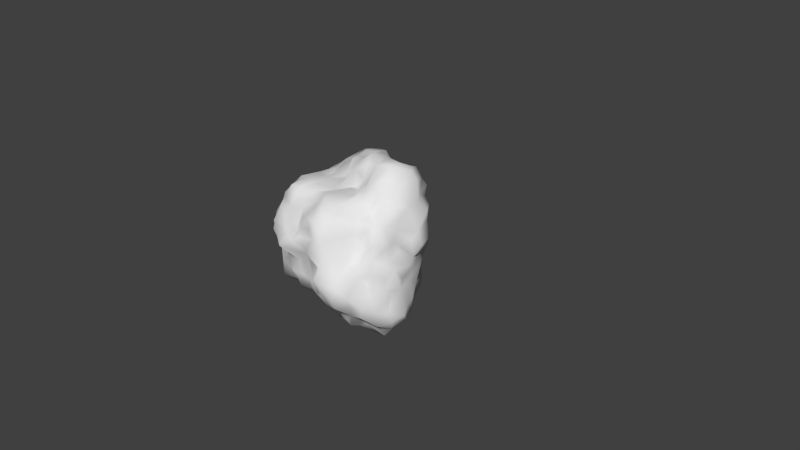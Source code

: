 # Source: Asteroid_3.blend  (saved by Blender 2.78.0; exported with 4.5.12 LTS)
import bpy
from mathutils import Matrix  # noqa: F401  (used for matrix-valued properties, if any)

bpy.ops.wm.read_factory_settings(use_empty=True)
scene = bpy.context.scene
scene.name = 'Scene'

# ---- collections
col_collection_1 = bpy.data.collections.new('Collection 1'); scene.collection.children.link(col_collection_1)

# ---- materials (node trees are filled in below, after node groups)
mat_material_001 = bpy.data.materials.new('Material.001')
mat_material_001.alpha_threshold = 0.0
mat_material_001.roughness = 0.5

# ---- material node trees
mat_material_001.use_nodes = True; mat_material_001.node_tree.nodes.clear()
_N = mat_material_001.node_tree.nodes; _L = mat_material_001.node_tree.links
n0 = _N.new('ShaderNodeOutputMaterial'); n0.name = 'Material Output'; n0.location = (300, 300)
n1 = _N.new('ShaderNodeBsdfDiffuse'); n1.name = 'Diffuse BSDF'; n1.location = (10, 300)
_L.new(n1.outputs[0], n0.inputs[0])
n0.is_active_output = True

# ---- world
world_world = bpy.data.worlds.new('World'); scene.world = world_world
world_world.color = (0.05088, 0.05088, 0.05088)
world_world.use_sun_shadow = False
world_world.sun_shadow_jitter_overblur = 0.0
world_world.cycles.sampling_method = 'MANUAL'

# ---- cameras
cam_camera = bpy.data.cameras.new('Camera')
cam_camera.clip_end = 100.0
cam_camera.lens = 35.0
cam_camera.sensor_width = 32.0
cam_camera.sensor_height = 18.0
cam_camera.ortho_scale = 7.314
cam_camera.dof.focus_distance = 0.0

# ---- meshes
me_cube_001 = bpy.data.meshes.new('Cube.001')
me_cube_001.from_pydata([(-1.158, -0.01367, 0.05772), (-1.065, -0.3351, -0.06527), (-0.7603, -0.6137, -0.08268), (-1.124, 0.01154, 0.3364), (-0.9617, 0.1152, 0.5528), (-0.8559, 0.1014, -0.2004), (-0.8504, -0.5083, -0.119), (-0.9347, 0.1521, -0.02475), (-1.046, -0.09838, -0.1365), (-0.943, -0.2254, -0.2047), (-0.883, -0.2795, -0.1996), (-0.9068, -0.3755, -0.1928), (-0.8451, -0.498, -0.2928), (-0.7238, -0.6539, -0.306), (-0.96, -0.1492, -0.3039), (-0.8755, -0.2719, -0.2916), (-0.7381, -0.5408, -0.3661), (-0.743, -0.2824, -0.4034), (-0.779, -0.4536, -0.4135), (-0.8384, -0.1258, -0.4207), (-0.8129, -0.005694, -0.3921), (-0.7125, 0.01759, -0.4681), (-0.6057, -0.3979, -0.4597), (-0.5498, -0.2317, -0.4551), (-0.4829, -0.1849, -0.5244), (-1.144, 0.05644, 0.1484), (-0.9771, -0.02068, 0.5418), (-1.084, -0.1742, 0.4574), (-1.195, -0.1623, 0.3029), (-1.143, -0.2955, 0.2647), (-1.126, -0.2792, 0.4145), (-0.9808, -0.2244, 0.653), (-1.191, -0.2226, 0.07837), (-1.012, -0.3678, 0.5434), (-0.8548, -0.3637, 0.6014), (-1.063, -0.4678, 0.3156), (-1.019, -0.5473, 0.08626), (-1.125, -0.431, 0.1588), (-0.9292, -0.4562, 0.5095), (-0.9565, -0.5992, 0.1779), (-0.853, -0.5739, 0.3237), (-0.8022, -0.5341, 0.5071), (-0.7768, -0.6292, 0.05715), (-1.063, 0.2619, 0.1355), (-1.0, 0.4224, 0.1997), (-1.023, 0.549, 0.2776), (-1.102, 0.182, 0.2621), (-0.9809, 0.6939, 0.339), (-1.108, 0.3502, 0.334), (-1.018, 0.4666, 0.3482), (-1.02, 0.4007, 0.4348), (-0.9386, 0.4572, 0.4605), (-1.066, 0.2345, 0.4038), (-0.9178, 0.5787, 0.4494), (-1.1, 0.1312, 0.4151), (-1.028, 0.1914, 0.5136), (-0.8689, 0.5005, 0.5882), (-0.8729, 0.3896, 0.5345), (-0.9526, 0.2551, 0.6386), (-0.9279, 0.3193, 0.5221), (-0.9512, 0.1712, 0.6159), (-0.846, 0.1687, 0.7334), (-0.8625, 0.06799, 0.6239), (-0.8109, 0.4366, 0.6633), (-0.8168, 0.08258, -0.3486), (-0.6304, 0.1547, -0.4001), (-0.7488, 0.22, -0.2199), (-0.7525, 0.2103, -0.1172), (-0.8222, 0.1979, -0.08141), (-0.701, 0.2412, -0.2721), (-0.6917, 0.2622, -0.3402), (-0.8506, 0.333, 0.001677), (-0.8693, 0.2582, -0.0398), (-0.7403, 0.3222, -0.2011), (-0.8795, 0.4277, -0.0615), (-0.6272, 0.3595, -0.3486), (-0.9259, 0.4291, 0.0655), (-0.742, 0.346, -0.1288), (-0.6911, 0.3908, -0.2509), (-0.7612, 0.4551, -0.1403), (-0.8693, 0.5359, -0.07409), (-0.6395, 0.4249, -0.2518), (-0.4261, 0.6278, 0.2628), (-0.5289, 0.7934, 0.09134), (-0.275, 0.3867, 0.2473), (-0.1159, 0.3356, 0.2249), (0.1633, 0.3677, 0.2141), (-0.1465, 0.3812, -0.17), (-0.1822, 0.5342, -0.251), (-0.003919, 0.6043, -0.3081), (-0.1407, 0.5504, -0.3787), (-0.4338, 0.7945, 0.08035), (-0.7822, 0.637, -0.06564), (-0.7192, 0.8245, 0.04936), (-0.3206, 0.4624, -0.04026), (-0.4178, 0.7322, -0.07146), (-0.5251, 0.7124, -0.02571), (-0.5725, 0.6016, -0.1318), (-0.6926, 0.5204, -0.1382), (-0.2796, 0.4086, -0.1212), (-0.3086, 0.5815, -0.2021), (-0.5665, 0.5545, -0.2161), (-0.4332, 0.5714, -0.2186), (-0.5394, 0.4778, -0.2869), (-0.6508, 0.4944, -0.1984), (-0.4806, 0.5461, -0.2985), (-0.6014, 0.4403, -0.3263), (-0.2513, 0.5759, -0.3991), (-0.3912, 0.5459, -0.3698), (-0.5203, 0.4802, -0.4031), (-0.3588, 0.6718, 0.7707), (-0.2446, 0.5958, 0.515), (-0.4874, 0.6731, 0.5424), (-0.3583, 0.637, 0.8933), (-0.4109, 0.7124, 0.4339), (-0.4911, 0.8225, 0.2646), (-0.5948, 0.686, 0.6185), (-0.4629, 0.6148, 0.7388), (-0.5102, 0.7633, 0.3457), (-0.5744, 0.7416, 0.3964), (-0.5992, 0.5964, 0.7087), (-0.734, 0.6681, 0.5767), (-0.7394, 0.8225, 0.3573), (-0.6749, 0.7449, 0.4816), (-0.5949, 0.7984, 0.2288), (-0.7929, 0.8366, 0.1452), (-0.8806, 0.7777, 0.3139), (-0.849, 0.7669, 0.436), (-0.9291, 0.6226, 0.03463), (-0.957, 0.5775, 0.1421), (-0.8474, 0.5556, 0.5313), (-0.07782, 0.3158, 0.3017), (-0.1786, 0.3467, 0.3281), (0.1274, 0.297, 0.4205), (0.2937, 0.2473, 0.372), (-0.3044, 0.4388, 0.3912), (-0.1851, 0.3636, 0.4669), (0.04491, 0.3473, 0.426), (0.3408, 0.5199, 0.6161), (0.1321, 0.5758, 0.6148), (0.03311, 0.5917, 0.7057), (-0.2829, 0.6425, 0.6598), (-0.1104, 0.5562, 0.7337), (0.1932, 0.5537, 0.7415), (-0.1699, 0.5942, 0.7996), (0.2752, 0.468, 0.8366), (0.1327, 0.506, 0.8225), (-0.09339, 0.52, 0.873), (-0.01665, 0.4664, 0.947), (0.1078, 0.4244, 0.9107), (-0.1144, 0.4216, 0.9553), (0.3399, 0.407, 1.043), (-0.2065, 0.5286, 0.9214), (-0.1706, 0.3136, 0.1471), (-0.2552, 0.444, 0.02789), (-0.1394, 0.3681, -0.01539), (-0.04409, 0.3872, -0.05837), (0.0542, 0.5895, -0.3638), (-0.0203, 0.3702, 0.0511), (0.08952, 0.4259, -0.09342), (0.0401, 0.3526, 0.1737), (0.08534, 0.4635, -0.2065), (0.1793, 0.4286, -0.3984), (0.163, 0.3931, 0.05912), (0.2119, 0.2645, -0.05696), (0.1487, 0.4196, -0.29), (0.1433, 0.3246, 0.2855), (0.2919, 0.2212, -0.02945), (0.273, 0.2544, 0.2781), (0.2867, 0.2969, 0.09834), (0.2549, 0.1779, -0.1714), (0.5777, 0.2447, 0.2169), (0.6781, -0.1755, 0.7598), (0.795, -0.08987, -0.1799), (0.5614, -0.02103, -0.6138), (0.6864, 0.1747, 0.2197), (0.3509, 0.1188, 0.2448), (0.7259, 0.05283, 0.2751), (0.4421, 0.1045, 0.0454), (0.7287, -0.02838, 0.1406), (0.3092, 0.164, 0.1068), (0.7325, -0.09302, 0.01229), (0.7236, 0.0859, 0.1148), (0.6322, 0.1867, 0.01851), (0.723, 0.02795, -0.07256), (0.4655, 0.2388, -0.1212), (0.6608, 0.1765, -0.09174), (0.3488, 0.1473, -0.1197), (0.6644, 0.07566, -0.1776), (0.6517, 0.06491, -0.3115), (0.6297, 0.1911, -0.2052), (0.3996, 0.2206, -0.2495), (0.5043, 0.1827, -0.338), (0.5913, 0.1063, -0.4505), (0.7783, -0.07244, 0.2955), (0.5488, -0.06445, 0.9914), (0.5959, -0.1406, 0.8415), (0.7693, -0.09414, 0.4904), (0.8116, 0.02752, 0.4163), (0.6748, -0.05266, 0.8104), (0.7702, 0.0009909, 0.561), (0.7038, -0.0131, 0.6776), (0.7758, 0.1019, 0.3665), (0.6301, 0.1463, 0.7992), (0.6042, 0.1442, 1.032), (0.6969, 0.2082, 0.714), (0.6941, 0.2083, 0.5985), (0.7259, 0.2213, 0.4081), (0.5588, 0.2364, 0.8476), (0.6104, 0.2997, 0.3837), (0.5712, 0.3187, 0.5642), (0.6142, 0.3215, 0.7311), (0.4376, 0.3401, 0.4176), (0.4365, 0.3739, 0.954), (0.5236, 0.3423, 0.7785), (0.4862, 0.4047, 0.8771), (0.4812, 0.4332, 0.6272), (0.7985, -0.1652, 0.2339), (0.7631, -0.4445, 0.1689), (0.6364, -0.5564, 0.214), (0.6907, -0.2042, 0.3736), (0.6996, -0.3285, 0.3294), (0.6863, -0.4404, 0.3044), (0.6213, -0.5112, 0.3532), (0.6912, -0.2143, 0.4684), (0.7194, -0.3253, 0.5128), (0.6722, -0.4123, 0.4252), (0.637, -0.3383, 0.6624), (0.579, -0.5017, 0.4755), (0.6677, -0.2092, 0.6056), (0.6643, -0.4674, 0.5428), (0.5932, -0.4214, 0.7005), (0.5043, -0.4781, 0.6342), (0.5867, -0.2479, 0.8237), (0.4618, -0.4529, 0.7323), (0.4537, -0.5067, 0.5597), (0.7624, -0.2133, 0.08645), (0.8084, -0.173, -0.216), (0.832, -0.2309, -0.3674), (0.6603, -0.1762, -0.539), (0.7787, -0.2459, -0.01961), (0.8714, -0.284, -0.2829), (0.7399, -0.06686, -0.3771), (0.7763, -0.3331, 0.2376), (0.7593, -0.3604, -0.004122), (0.7333, -0.3441, -0.4882), (0.7431, -0.4418, 0.06239), (0.7956, -0.4428, -0.06979), (0.8242, -0.4153, -0.3343), (0.8086, -0.4525, -0.2185), (0.687, -0.5017, -0.4171), (0.6642, -0.5908, -0.01039), (0.7177, -0.5566, -0.2126), (0.5869, -0.5624, 0.09972), (0.6131, -0.6629, -0.2808), (0.4912, -0.5403, -0.3829), (0.631, -0.677, -0.1557), (0.473, -0.8617, 0.07953), (0.5396, -0.7914, -0.0217), (0.5451, -0.6396, 0.1678), (-0.04876, -0.776, 0.1267), (-0.1444, -0.8001, 0.5424), (-0.0983, -0.6903, 0.01111), (-0.2842, -0.711, 0.1152), (-0.5219, -0.686, 0.04763), (-0.5916, -0.6269, 0.06306), (-0.03596, -0.7335, -0.2338), (-0.09638, -0.664, -0.2703), (0.0228, -0.7657, -0.02328), (0.4083, -0.8891, -0.04431), (0.263, -0.8872, -0.08018), (0.3902, -0.8249, -0.1965), (0.5288, -0.7308, -0.1491), (0.09652, -0.7571, -0.2109), (0.1666, -0.7458, -0.289), (0.2547, -0.7916, -0.2334), (-0.0004341, -0.6457, -0.3356), (0.3749, -0.662, -0.3282), (0.07861, -0.6294, -0.3751), (0.2337, -0.6429, -0.3515), (0.4567, -0.6552, -0.3241), (0.04887, -0.6103, -0.4439), (0.1687, -0.5621, -0.504), (0.343, -0.6325, -0.4328), (0.3594, -0.5885, -0.513), (0.05654, -0.7557, 0.251), (0.1972, -0.9426, 0.1093), (0.03428, -0.8416, 0.6084), (-0.02489, -0.7783, 0.4475), (0.08672, -0.9266, 0.3743), (0.08151, -0.8238, 0.703), (0.2327, -0.882, 0.2349), (0.1293, -0.8625, 0.5334), (0.3015, -0.8037, 0.3062), (0.2292, -0.8379, 0.5239), (0.4315, -0.7892, 0.2078), (0.4551, -0.6227, 0.307), (0.4092, -0.6097, 0.4025), (0.5363, -0.6106, 0.2841), (0.4864, -0.5081, 0.4503), (0.4053, -0.5239, 0.5761), (-0.3526, -0.6947, 0.03566), (-0.1553, -0.7511, 0.2191), (-0.4141, -0.9109, 0.2738), (-0.5455, -0.8401, 0.3159), (-0.2736, -0.8603, 0.3746), (-0.7128, -0.6211, 0.1818), (-0.08062, -0.8163, 0.3696), (-0.1689, -0.8347, 0.4457), (-0.2896, -0.7629, 0.4234), (-0.3911, -0.8044, 0.3911), (-0.4923, -0.755, 0.391), (-0.6934, -0.7677, 0.4304), (-0.5501, -0.7219, 0.5117), (-0.4408, -0.7319, 0.5078), (-0.6526, -0.6886, 0.6007), (-0.3408, -0.6963, 0.5191), (-0.2323, -0.7271, 0.5957), (-0.4961, -0.6731, 0.6481), (-0.2606, -0.6826, 0.7038), (0.08353, -0.764, -0.1054), (0.002217, -0.5092, -0.4856), (-0.1181, -0.7338, -0.1051), (-0.1197, -0.6022, -0.3849), (-0.1927, -0.6979, -0.124), (-0.2864, -0.7101, -0.1077), (-0.2255, -0.5198, -0.4666), (-0.2308, -0.6701, -0.2378), (-0.2256, -0.6043, -0.3002), (-0.4261, -0.7469, -0.09987), (-0.3978, -0.7001, -0.1974), (-0.5008, -0.6367, -0.2629), (-0.3228, -0.5506, -0.4035), (-0.5243, -0.6913, -0.1204), (-0.4276, -0.6307, -0.3552), (-0.7166, -0.665, -0.1037), (-0.5104, -0.5262, -0.386), (-0.06057, 0.08184, -0.7018), (-0.08934, 0.388, -0.5878), (-0.1868, 0.4228, -0.461), (0.184, -0.08358, -0.6796), (-0.006189, -0.08969, -0.7163), (-0.1765, 0.04942, -0.68), (-0.1893, 0.166, -0.6915), (-0.1534, 0.3149, -0.7082), (-0.2787, 0.3817, -0.6088), (-0.3126, 0.442, -0.53), (-0.349, 0.4804, -0.4549), (-0.2424, 0.2819, -0.6624), (-0.4179, 0.2949, -0.6912), (-0.3868, 0.1614, -0.7054), (-0.4603, 0.3687, -0.5334), (-0.2536, -0.01881, -0.6675), (-0.4678, 0.4678, -0.4815), (-0.4414, -0.01524, -0.6551), (-0.5495, 0.09927, -0.5932), (-0.4401, 0.06809, -0.6422), (-0.5717, 0.1942, -0.5078), (-0.5333, 0.3134, -0.5113), (-0.5661, 0.4127, -0.4708), (-0.5938, 0.251, -0.4006), (-0.6127, 0.0572, -0.5111), (0.4709, 0.1339, -0.6076), (0.07566, 0.1326, -0.624), (0.2102, 0.05508, -0.6806), (0.3357, 0.1341, -0.7023), (0.555, 0.1332, -0.527), (0.2729, 0.255, -0.5276), (-0.0247, 0.1806, -0.6145), (0.118, 0.2241, -0.6082), (0.01831, 0.349, -0.6027), (0.4101, 0.2808, -0.4502), (0.1987, 0.3039, -0.4631), (0.3145, 0.3097, -0.4104), (-0.02177, 0.3939, -0.4456), (0.3632, 0.306, -0.2411), (0.08908, 0.3547, -0.4787), (0.2003, 0.2345, -0.3367), (-0.006172, -0.3518, -0.6166), (0.05226, -0.4859, -0.5982), (0.1186, -0.02597, -0.7252), (0.1275, -0.2216, -0.6844), (0.155, -0.3883, -0.5924), (0.2031, -0.3684, -0.5913), (0.3181, -0.1894, -0.6823), (0.2806, -0.1353, -0.6631), (0.3005, -0.2886, -0.7005), (0.251, -0.4713, -0.5811), (0.3716, 0.0199, -0.715), (0.349, -0.3685, -0.6259), (0.4398, -0.3012, -0.6972), (0.4587, -0.07055, -0.6799), (0.4069, -0.5011, -0.5328), (0.5545, -0.307, -0.6784), (0.4831, -0.4672, -0.49), (0.6452, -0.3666, -0.6068), (-0.63, -0.06096, -0.502), (-0.1054, -0.09712, -0.6948), (-0.2056, -0.1331, -0.6825), (0.02146, -0.1841, -0.6654), (-0.01514, -0.2398, -0.6477), (-0.383, -0.09759, -0.6628), (-0.5537, -0.1354, -0.458), (-0.1499, -0.2093, -0.5958), (-0.2873, -0.2262, -0.5332), (-0.4123, -0.2373, -0.5494), (-0.1171, -0.2823, -0.5413), (-0.21, -0.3389, -0.5203), (-0.3327, -0.452, -0.4942), (-0.1499, -0.3818, -0.5124), (-0.4224, -0.3256, -0.4675), (-0.4109, -0.4088, -0.4717), (-0.09758, -0.4885, -0.5261), (-0.1807, -0.03113, 0.9785), (-0.5026, 0.07515, 0.8638), (-0.6012, 0.01342, 0.7867), (-0.8015, 0.06229, 0.7285), (0.02414, -0.0729, 0.9342), (0.4055, -0.251, 0.988), (0.4958, -0.2409, 0.8662), (-0.2067, 0.1943, 1.011), (-0.2811, 0.3396, 1.032), (-0.2382, 0.1001, 1.023), (-0.1328, 0.322, 1.028), (-0.009999, -0.00703, 1.059), (-0.04365, 0.08168, 1.158), (-0.01934, 0.2261, 1.16), (0.1087, 0.03212, 1.105), (0.007808, 0.3358, 1.009), (0.07089, 0.2155, 1.137), (0.1713, 0.06344, 1.15), (0.2396, 0.4341, 0.9391), (0.1762, 0.2617, 1.058), (0.213, 0.154, 1.161), (0.3832, -0.03942, 1.19), (0.4187, 0.2725, 1.103), (0.3825, 0.1084, 1.183), (0.4398, -0.1395, 1.081), (0.5079, 0.1496, 1.116), (0.5065, -0.01539, 1.054), (-0.3594, 0.1066, 1.016), (-0.4464, 0.1534, 0.9661), (-0.6858, 0.164, 0.7821), (-0.5462, 0.2594, 0.9124), (-0.6811, 0.2771, 0.8691), (-0.7859, 0.2979, 0.7972), (-0.4091, 0.2183, 1.005), (-0.8035, 0.3588, 0.6331), (-0.4402, 0.3677, 1.017), (-0.6645, 0.3881, 0.898), (-0.605, 0.4959, 0.9538), (-0.3445, 0.4483, 1.001), (-0.7467, 0.4598, 0.798), (-0.5337, 0.5845, 0.9655), (-0.6953, 0.521, 0.6936), (-0.3539, 0.592, 0.9745), (-0.1905, -0.2912, 0.8137), (-0.196, -0.5939, 0.7604), (-0.3174, -0.4839, 0.8129), (-0.2556, -0.08943, 0.8596), (-0.4396, -0.1796, 0.8323), (-0.3889, -0.4287, 0.8677), (-0.325, -0.6004, 0.7503), (-0.3471, -0.02708, 0.8509), (-0.4791, -0.6356, 0.7332), (-0.4947, -0.1017, 0.8316), (-0.4876, -0.559, 0.8142), (-0.557, -0.3154, 0.8416), (-0.6054, -0.5661, 0.8227), (-0.6314, -0.09656, 0.7713), (-0.6504, 0.0888, 0.8259), (-0.7664, -0.0404, 0.7739), (-0.7392, -0.3504, 0.778), (-0.7097, -0.5864, 0.6741), (-0.8727, -0.04958, 0.6912), (-0.7944, -0.2875, 0.787), (-0.06326, -0.1096, 0.8294), (0.1575, -0.1342, 0.9662), (0.1128, -0.2334, 0.8843), (0.4287, -0.3152, 0.766), (0.239, -0.2388, 0.946), (-0.02981, -0.2243, 0.8659), (0.3627, -0.3272, 0.8223), (-0.1416, -0.4296, 0.8459), (0.1242, -0.2903, 0.8499), (0.0003459, -0.5949, 0.8978), (0.1887, -0.5663, 0.8226), (0.3965, -0.4756, 0.7438), (0.08596, -0.6982, 0.8208), (-0.08038, -0.638, 0.7819), (0.2409, -0.6247, 0.7676), (0.2551, -0.7744, 0.7044), (-0.05676, -0.7983, 0.6934)], [], [(0, 7, 8), (8, 9, 1), (9, 10, 1), (11, 6, 1), (12, 2, 6), (13, 335, 2), (15, 11, 10), (16, 13, 12), (15, 17, 12), (19, 15, 14), (21, 20, 64), (402, 17, 19), (22, 16, 18), (22, 336, 16), (21, 396, 19), (17, 23, 22), (24, 22, 23), (4, 26, 62), (0, 32, 25), (3, 27, 26), (32, 28, 25), (28, 27, 3), (1, 32, 8), (27, 31, 26), (31, 474, 26), (28, 30, 27), (29, 30, 28), (30, 33, 27), (33, 31, 27), (32, 37, 29), (38, 34, 33), (40, 38, 35), (36, 39, 35), (6, 42, 36), (40, 312, 41), (42, 306, 39), (72, 43, 71), (0, 25, 43), (43, 48, 44), (46, 48, 43), (48, 49, 44), (44, 49, 45), (52, 48, 46), (49, 53, 47), (52, 59, 50), (26, 55, 54), (59, 51, 50), (51, 130, 53), (4, 55, 26), (56, 130, 51), (4, 60, 55), (55, 58, 59), (59, 58, 447), (59, 447, 57), (447, 63, 57), (57, 63, 56), (7, 68, 5), (21, 65, 361), (7, 72, 68), (65, 70, 360), (66, 73, 69), (71, 74, 72), (77, 73, 66), (69, 75, 70), (76, 74, 71), (74, 79, 77), (77, 78, 73), (76, 128, 74), (77, 79, 78), (78, 81, 106), (98, 78, 79), (83, 93, 124), (92, 128, 125), (93, 92, 125), (84, 94, 82), (82, 94, 91), (91, 95, 96), (94, 95, 91), (98, 92, 93), (99, 100, 94), (104, 98, 97), (87, 88, 100), (97, 101, 104), (102, 105, 101), (105, 103, 101), (101, 106, 104), (100, 107, 102), (107, 108, 102), (108, 109, 105), (108, 347, 109), (135, 82, 114), (112, 110, 141), (114, 112, 111), (110, 117, 113), (113, 453, 455), (82, 118, 114), (112, 116, 110), (116, 120, 117), (124, 118, 115), (83, 124, 115), (119, 123, 116), (121, 454, 120), (122, 127, 123), (125, 126, 122), (122, 126, 127), (121, 127, 130), (125, 128, 126), (126, 47, 127), (128, 129, 126), (127, 53, 130), (56, 63, 454), (160, 131, 86), (168, 134, 176), (82, 135, 84), (137, 166, 131), (135, 132, 84), (136, 132, 135), (135, 111, 136), (139, 138, 133), (140, 143, 139), (143, 138, 139), (216, 138, 214), (138, 215, 214), (141, 144, 111), (143, 146, 138), (110, 144, 141), (146, 140, 142), (140, 146, 143), (145, 215, 138), (113, 144, 110), (147, 146, 142), (146, 149, 145), (145, 213, 215), (148, 149, 146), (152, 147, 144), (451, 152, 455), (154, 99, 94), (87, 89, 88), (87, 99, 154), (84, 85, 153), (156, 87, 155), (85, 155, 153), (159, 161, 156), (157, 162, 374), (160, 158, 85), (161, 165, 157), (165, 162, 157), (163, 159, 158), (159, 164, 161), (163, 164, 159), (377, 162, 165), (169, 163, 86), (169, 167, 164), (168, 180, 169), (180, 167, 169), (167, 187, 170), (180, 187, 167), (217, 179, 194), (171, 212, 209), (175, 171, 207), (177, 179, 182), (178, 176, 171), (181, 184, 182), (178, 171, 183), (184, 186, 183), (187, 180, 178), (184, 188, 186), (185, 178, 186), (185, 187, 178), (192, 190, 189), (191, 375, 185), (191, 190, 192), (189, 193, 192), (242, 193, 189), (193, 366, 192), (194, 220, 217), (197, 224, 194), (199, 172, 229), (199, 196, 172), (199, 195, 196), (201, 199, 229), (197, 200, 229), (200, 201, 229), (202, 198, 194), (203, 199, 201), (208, 204, 203), (210, 206, 207), (435, 438, 204), (208, 203, 205), (209, 210, 207), (205, 211, 208), (210, 214, 211), (216, 214, 210), (212, 216, 210), (176, 134, 212), (243, 222, 218), (222, 223, 219), (194, 224, 220), (221, 226, 222), (224, 225, 220), (223, 228, 298), (229, 225, 224), (225, 230, 226), (226, 228, 223), (231, 228, 230), (172, 227, 229), (231, 232, 228), (232, 299, 228), (232, 235, 299), (233, 419, 227), (172, 233, 227), (231, 234, 232), (479, 234, 231), (232, 300, 235), (236, 181, 179), (240, 237, 181), (237, 173, 181), (242, 238, 239), (243, 236, 217), (238, 245, 239), (245, 395, 239), (248, 238, 241), (246, 244, 240), (248, 245, 238), (241, 249, 248), (246, 247, 244), (249, 250, 248), (394, 395, 245), (246, 251, 247), (252, 250, 249), (251, 252, 247), (253, 251, 246), (256, 252, 251), (256, 254, 252), (259, 251, 253), (268, 270, 286), (268, 320, 270), (272, 256, 258), (271, 280, 272), (272, 254, 256), (276, 278, 274), (274, 279, 275), (278, 279, 274), (278, 321, 281), (284, 392, 255), (287, 492, 261), (307, 289, 288), (287, 290, 492), (285, 289, 307), (291, 293, 289), (294, 292, 289), (257, 286, 269), (295, 293, 286), (294, 300, 491), (297, 294, 293), (296, 297, 295), (297, 300, 294), (259, 257, 258), (297, 299, 300), (302, 263, 262), (260, 302, 262), (303, 264, 301), (304, 265, 264), (303, 304, 264), (302, 305, 303), (308, 305, 307), (303, 310, 304), (304, 311, 312), (313, 312, 311), (309, 314, 310), (314, 311, 310), (314, 313, 311), (317, 319, 316), (315, 473, 41), (268, 262, 320), (323, 321, 278), (262, 322, 320), (322, 266, 320), (322, 324, 266), (267, 328, 323), (327, 267, 266), (263, 325, 324), (332, 326, 323), (328, 332, 323), (325, 330, 327), (327, 330, 328), (329, 330, 325), (328, 334, 332), (332, 408, 326), (264, 329, 301), (264, 335, 333), (334, 411, 332), (332, 411, 408), (333, 13, 331), (331, 13, 336), (335, 13, 333), (13, 16, 336), (42, 2, 335), (343, 368, 337), (344, 370, 368), (342, 337, 397), (343, 344, 368), (342, 343, 337), (345, 339, 338), (345, 346, 339), (349, 345, 348), (350, 348, 343), (351, 346, 345), (350, 343, 342), (352, 356, 350), (354, 356, 352), (351, 353, 346), (350, 357, 349), (358, 351, 349), (359, 109, 351), (359, 351, 358), (75, 359, 358), (380, 364, 340), (391, 362, 174), (340, 364, 388), (337, 363, 380), (380, 363, 364), (366, 193, 174), (364, 365, 388), (363, 365, 364), (368, 369, 363), (365, 367, 362), (371, 366, 362), (368, 370, 369), (376, 369, 370), (367, 373, 371), (338, 374, 370), (372, 162, 377), (341, 380, 399), (380, 381, 399), (382, 378, 399), (379, 382, 282), (340, 381, 380), (386, 382, 381), (387, 382, 383), (387, 282, 382), (389, 387, 383), (390, 389, 386), (392, 284, 387), (390, 393, 389), (393, 390, 391), (174, 393, 391), (393, 395, 394), (174, 239, 393), (356, 354, 355), (352, 401, 354), (341, 399, 397), (397, 403, 398), (400, 403, 397), (403, 407, 404), (406, 407, 403), (404, 410, 405), (378, 409, 406), (409, 407, 406), (407, 408, 404), (379, 412, 378), (409, 326, 407), (421, 152, 451), (421, 150, 152), (413, 417, 424), (420, 426, 423), (424, 425, 413), (422, 425, 420), (423, 428, 150), (417, 427, 424), (477, 427, 417), (427, 430, 429), (480, 427, 477), (429, 432, 428), (432, 431, 428), (433, 432, 429), (480, 434, 427), (433, 436, 432), (434, 438, 436), (435, 213, 151), (419, 195, 437), (195, 439, 437), (195, 438, 439), (422, 463, 413), (442, 416, 470), (443, 444, 414), (443, 414, 441), (445, 58, 61), (444, 445, 442), (445, 447, 58), (450, 443, 448), (452, 445, 444), (451, 448, 421), (454, 63, 452), (483, 458, 457), (413, 463, 459), (456, 458, 483), (459, 461, 456), (463, 460, 459), (461, 466, 458), (462, 318, 319), (467, 466, 460), (467, 468, 466), (469, 467, 465), (467, 472, 468), (475, 467, 469), (472, 473, 468), (415, 471, 469), (416, 474, 471), (31, 475, 474), (472, 34, 473), (476, 417, 413), (480, 418, 437), (418, 419, 437), (478, 417, 476), (481, 478, 476), (482, 479, 418), (483, 481, 456), (484, 478, 481), (480, 482, 418), (482, 487, 479), (489, 485, 483), (487, 234, 479), (457, 489, 483), (319, 489, 457), (300, 232, 487), (317, 492, 489), (6, 2, 42), (1, 6, 36), (1, 10, 11), (7, 5, 8), (14, 9, 8), (11, 12, 6), (12, 13, 2), (8, 5, 14), (9, 15, 10), (9, 14, 15), (11, 15, 12), (5, 20, 14), (12, 17, 18), (64, 20, 5), (14, 20, 19), (18, 16, 12), (19, 17, 15), (20, 21, 19), (22, 410, 336), (17, 402, 23), (361, 396, 21), (62, 26, 474), (3, 25, 28), (8, 32, 0), (32, 29, 28), (29, 35, 30), (33, 34, 31), (29, 37, 35), (30, 35, 38), (32, 1, 37), (30, 38, 33), (1, 36, 37), (37, 36, 35), (39, 40, 35), (36, 42, 39), (38, 40, 41), (41, 312, 315), (7, 43, 72), (43, 76, 71), (7, 0, 43), (76, 43, 44), (44, 45, 129), (43, 25, 46), (45, 47, 129), (3, 46, 25), (45, 49, 47), (46, 54, 52), (48, 50, 49), (50, 51, 49), (49, 51, 53), (48, 52, 50), (3, 26, 54), (54, 55, 52), (51, 59, 57), (55, 59, 52), (51, 57, 56), (55, 60, 58), (4, 62, 60), (60, 62, 61), (60, 61, 58), (68, 67, 5), (64, 5, 69), (5, 67, 66), (69, 65, 64), (5, 66, 69), (68, 72, 67), (65, 69, 70), (67, 77, 66), (360, 70, 75), (69, 73, 78), (360, 75, 358), (69, 78, 75), (44, 129, 76), (74, 80, 79), (74, 128, 80), (78, 106, 75), (80, 128, 92), (80, 92, 79), (92, 98, 79), (98, 104, 78), (78, 104, 81), (124, 93, 125), (91, 96, 83), (83, 96, 93), (154, 94, 84), (97, 98, 93), (95, 97, 96), (94, 100, 95), (100, 97, 95), (97, 100, 102), (97, 102, 101), (99, 87, 100), (101, 103, 106), (104, 106, 81), (88, 89, 90), (88, 90, 100), (90, 107, 100), (102, 108, 105), (103, 105, 109), (103, 109, 106), (107, 339, 347), (108, 107, 347), (106, 109, 359), (135, 114, 111), (141, 111, 112), (82, 115, 118), (110, 116, 117), (113, 117, 120), (114, 118, 119), (114, 119, 112), (113, 120, 453), (112, 119, 116), (453, 120, 450), (118, 124, 119), (116, 121, 120), (119, 124, 122), (116, 123, 121), (119, 122, 123), (123, 127, 121), (454, 130, 56), (47, 53, 127), (168, 166, 133), (126, 129, 47), (84, 132, 85), (86, 131, 166), (132, 131, 85), (166, 137, 133), (133, 134, 168), (134, 133, 138), (212, 134, 138), (136, 137, 131), (136, 139, 137), (111, 140, 136), (140, 139, 136), (111, 142, 140), (111, 144, 142), (145, 431, 213), (147, 148, 146), (149, 431, 145), (113, 152, 144), (147, 150, 148), (455, 152, 113), (152, 150, 147), (428, 149, 148), (89, 157, 90), (84, 153, 154), (154, 155, 87), (90, 157, 374), (154, 153, 155), (87, 156, 89), (158, 156, 155), (161, 157, 89), (85, 158, 155), (156, 161, 89), (158, 159, 156), (85, 131, 160), (160, 163, 158), (160, 86, 163), (161, 164, 165), (86, 166, 169), (169, 164, 163), (166, 168, 169), (377, 170, 375), (176, 180, 168), (177, 194, 179), (175, 207, 177), (171, 176, 212), (175, 177, 182), (176, 178, 180), (175, 182, 183), (175, 183, 171), (182, 184, 183), (181, 173, 184), (178, 183, 186), (185, 186, 190), (184, 173, 188), (186, 188, 190), (237, 242, 173), (173, 242, 189), (170, 187, 375), (190, 191, 185), (185, 375, 187), (174, 193, 242), (196, 195, 419), (197, 229, 224), (194, 198, 197), (198, 200, 197), (177, 202, 194), (200, 205, 201), (201, 205, 203), (203, 204, 199), (195, 204, 438), (198, 206, 200), (177, 207, 202), (206, 205, 200), (207, 198, 202), (207, 206, 198), (205, 206, 211), (207, 171, 209), (206, 210, 211), (211, 214, 208), (210, 209, 212), (204, 213, 435), (215, 208, 214), (208, 213, 204), (215, 213, 208), (217, 221, 243), (253, 219, 259), (217, 220, 221), (243, 221, 222), (218, 222, 219), (223, 222, 226), (219, 223, 298), (219, 298, 259), (221, 220, 225), (221, 225, 226), (228, 299, 298), (299, 296, 298), (225, 227, 230), (226, 230, 228), (227, 225, 229), (227, 231, 230), (172, 196, 233), (227, 419, 231), (231, 419, 479), (196, 419, 233), (242, 239, 174), (217, 236, 179), (237, 238, 242), (240, 241, 237), (241, 238, 237), (240, 244, 249), (240, 249, 241), (243, 240, 236), (246, 240, 243), (247, 249, 244), (243, 218, 246), (219, 246, 218), (248, 250, 245), (250, 394, 245), (219, 253, 246), (254, 255, 250), (269, 258, 257), (286, 270, 269), (259, 258, 251), (258, 256, 251), (269, 270, 271), (320, 273, 275), (273, 266, 274), (320, 266, 273), (270, 275, 271), (275, 273, 274), (272, 280, 254), (266, 267, 276), (275, 277, 271), (266, 276, 274), (271, 277, 280), (279, 278, 282), (275, 279, 277), (277, 279, 283), (254, 280, 255), (277, 283, 280), (278, 281, 282), (282, 283, 279), (283, 284, 280), (255, 280, 284), (281, 321, 282), (282, 284, 283), (260, 285, 302), (302, 285, 307), (268, 286, 260), (288, 287, 261), (260, 286, 285), (292, 288, 289), (286, 291, 285), (285, 291, 289), (288, 292, 287), (287, 292, 290), (286, 293, 291), (294, 289, 293), (257, 295, 286), (295, 297, 293), (257, 259, 295), (300, 487, 491), (259, 298, 295), (296, 299, 297), (299, 235, 300), (268, 260, 262), (42, 265, 306), (263, 303, 301), (263, 302, 303), (304, 306, 265), (304, 312, 306), (302, 307, 305), (304, 310, 311), (305, 310, 303), (305, 309, 310), (306, 312, 40), (307, 288, 308), (308, 261, 305), (261, 309, 305), (309, 316, 314), (312, 313, 315), (261, 317, 309), (316, 319, 314), (261, 492, 317), (278, 276, 323), (318, 313, 314), (319, 318, 314), (318, 315, 313), (267, 323, 276), (323, 412, 321), (262, 324, 322), (323, 326, 412), (266, 324, 327), (262, 263, 324), (324, 325, 327), (267, 327, 328), (263, 301, 325), (301, 329, 325), (329, 333, 330), (331, 330, 333), (329, 264, 333), (331, 336, 334), (264, 265, 335), (334, 336, 411), (336, 410, 411), (42, 335, 265), (338, 339, 374), (374, 339, 90), (344, 338, 370), (344, 345, 338), (344, 348, 345), (346, 347, 339), (352, 350, 342), (350, 349, 348), (346, 353, 347), (349, 351, 345), (350, 356, 355), (353, 109, 347), (351, 109, 353), (355, 357, 350), (357, 358, 349), (357, 360, 358), (355, 361, 357), (361, 65, 357), (75, 106, 359), (380, 341, 337), (391, 388, 362), (362, 366, 174), (388, 365, 362), (337, 368, 363), (363, 369, 365), (362, 367, 371), (366, 371, 192), (369, 376, 372), (369, 372, 367), (371, 191, 192), (370, 374, 376), (371, 375, 191), (371, 373, 375), (376, 162, 372), (377, 375, 373), (376, 374, 162), (400, 399, 378), (382, 379, 378), (399, 381, 382), (340, 386, 381), (340, 388, 385), (382, 386, 383), (385, 384, 340), (385, 391, 384), (387, 284, 282), (383, 386, 389), (388, 391, 385), (384, 390, 386), (389, 392, 387), (389, 393, 392), (393, 394, 392), (394, 255, 392), (352, 342, 398), (239, 395, 393), (337, 341, 397), (355, 354, 396), (355, 396, 361), (354, 401, 24), (397, 399, 400), (352, 398, 401), (354, 402, 396), (401, 398, 404), (354, 24, 402), (402, 24, 23), (403, 404, 398), (401, 404, 24), (24, 405, 410), (400, 406, 403), (400, 378, 406), (404, 408, 411), (378, 412, 409), (407, 326, 408), (409, 412, 326), (446, 420, 421), (421, 420, 423), (421, 423, 150), (422, 413, 425), (420, 425, 426), (425, 424, 427), (425, 427, 429), (425, 429, 426), (150, 428, 148), (429, 430, 433), (423, 429, 428), (428, 431, 149), (427, 434, 430), (430, 436, 433), (430, 434, 436), (432, 435, 151), (432, 436, 435), (436, 438, 435), (434, 439, 438), (416, 61, 62), (463, 441, 465), (441, 414, 465), (440, 441, 463), (414, 470, 415), (422, 440, 463), (442, 61, 416), (470, 414, 444), (444, 442, 470), (442, 445, 61), (420, 440, 422), (420, 446, 440), (446, 441, 440), (446, 443, 441), (446, 421, 448), (443, 449, 444), (450, 449, 443), (449, 452, 444), (450, 452, 449), (452, 63, 447), (448, 453, 450), (455, 453, 448), (450, 120, 452), (120, 454, 452), (413, 459, 456), (458, 456, 461), (489, 319, 317), (457, 462, 319), (457, 458, 462), (459, 460, 461), (462, 458, 464), (463, 465, 460), (466, 464, 458), (460, 466, 461), (462, 464, 318), (414, 415, 465), (466, 468, 464), (465, 415, 469), (464, 468, 318), (467, 475, 472), (415, 470, 471), (468, 473, 318), (471, 475, 469), (470, 416, 471), (475, 471, 474), (41, 473, 34), (416, 62, 474), (472, 475, 34), (417, 478, 477), (418, 479, 419), (413, 456, 476), (478, 480, 477), (456, 481, 476), (483, 484, 481), (478, 484, 480), (484, 486, 480), (480, 486, 482), (483, 485, 484), (486, 487, 482), (484, 485, 486), (485, 488, 486), (490, 486, 488), (489, 488, 485), (487, 232, 234), (490, 491, 487), (490, 488, 491), (489, 290, 488), (492, 290, 489), (290, 491, 488), (22, 18, 17), (19, 396, 402), (475, 31, 34), (38, 41, 34), (40, 39, 306), (46, 3, 54), (65, 21, 64), (357, 65, 360), (82, 91, 83, 115), (128, 76, 129), (271, 272, 258, 269), (97, 93, 96), (339, 107, 90), (122, 124, 125), (130, 454, 121), (131, 132, 136), (139, 133, 137), (212, 138, 216), (72, 74, 77, 67), (145, 138, 146), (147, 142, 144), (213, 431, 151), (377, 165, 164), (377, 164, 170), (170, 164, 167), (179, 181, 182), (188, 173, 189), (188, 189, 190), (195, 199, 204), (240, 181, 236), (249, 247, 252), (250, 252, 254), (394, 250, 255), (270, 320, 275), (294, 491, 290, 292), (261, 308, 288), (372, 377, 373, 367), (296, 295, 298), (309, 317, 316), (334, 328, 330), (331, 334, 330), (344, 343, 348), (367, 365, 369), (321, 412, 379), (321, 379, 282), (386, 340, 384), (384, 391, 390), (398, 342, 397), (24, 404, 405), (24, 410, 22), (410, 404, 411), (423, 426, 429), (434, 480, 437), (431, 432, 151), (439, 434, 437), (443, 446, 448), (447, 445, 452), (448, 451, 455), (460, 465, 467), (315, 318, 473), (486, 490, 487)])
me_cube_001.polygons.foreach_set('use_smooth', [True] * 977)
_uv = me_cube_001.uv_layers.new(name='UVMap')
_uv.uv.foreach_set('vector', [0.07627, 0.6327, 0.0479, 0.6205, 0.08203, 0.5787, 0.08203, 0.5787, 0.09822, 0.5473, 0.1141, 0.5814, 0.09822, 0.5473, 0.1075, 0.5404, 0.1141, 0.5814, 0.1196, 0.5376, 0.1423, 0.5427, 0.1141, 0.5814, 0.1326, 0.4991, 0.1623, 0.5364, 0.1423, 0.5427, 0.1567, 0.4743, 0.1699, 0.5231, 0.1623, 0.5364, 0.1027, 0.5154, 0.1196, 0.5376, 0.1075, 0.5404, 0.1399, 0.4657, 0.1567, 0.4743, 0.1326, 0.4991, 0.1027, 0.5154, 0.1032, 0.4674, 0.1326, 0.4991, 0.07787, 0.4854, 0.1027, 0.5154, 0.08408, 0.5276, 0.05352, 0.4618, 0.06085, 0.4964, 0.04851, 0.5144, 0.07993, 0.4215, 0.1032, 0.4674, 0.07787, 0.4854, 0.1235, 0.4234, 0.1399, 0.4657, 0.1247, 0.4633, 0.1235, 0.4234, 0.1535, 0.4214, 0.1399, 0.4657, 0.05352, 0.4618, 0.0645, 0.4315, 0.07787, 0.4854, 0.1032, 0.4674, 0.09845, 0.4168, 0.1235, 0.4234, 0.08748, 0.3825, 0.1235, 0.4234, 0.09845, 0.4168, 0.07374, 0.7681, 0.1, 0.755, 0.08972, 0.7939, 0.07627, 0.6327, 0.1027, 0.6243, 0.06946, 0.6578, 0.08215, 0.6996, 0.1164, 0.7139, 0.1, 0.755, 0.1027, 0.6243, 0.1038, 0.6767, 0.06946, 0.6578, 0.1038, 0.6767, 0.1164, 0.7139, 0.08215, 0.6996, 0.1141, 0.5814, 0.1027, 0.6243, 0.08203, 0.5787, 0.1164, 0.7139, 0.1421, 0.754, 0.1, 0.755, 0.1421, 0.754, 0.1218, 0.7941, 0.1, 0.755, 0.1038, 0.6767, 0.1265, 0.6927, 0.1164, 0.7139, 0.1206, 0.6597, 0.1265, 0.6927, 0.1038, 0.6767, 0.1265, 0.6927, 0.1521, 0.7137, 0.1164, 0.7139, 0.1521, 0.7137, 0.1421, 0.754, 0.1164, 0.7139, 0.1027, 0.6243, 0.1322, 0.6254, 0.1206, 0.6597, 0.1673, 0.6991, 0.1701, 0.7342, 0.1521, 0.7137, 0.1748, 0.6453, 0.1673, 0.6991, 0.1472, 0.6552, 0.1467, 0.5977, 0.1607, 0.6114, 0.1472, 0.6552, 0.1423, 0.5427, 0.1708, 0.5723, 0.1467, 0.5977, 0.1748, 0.6453, 0.2136, 0.6377, 0.1881, 0.6903, 0.1708, 0.5723, 0.1838, 0.6017, 0.1607, 0.6114, 0.02829, 0.6194, 0.03821, 0.6647, 0.0157, 0.6335, 0.07627, 0.6327, 0.06946, 0.6578, 0.03821, 0.6647, 0.03821, 0.6647, 0.02981, 0.71, 0.01234, 0.6841, 0.05375, 0.6915, 0.02981, 0.71, 0.03821, 0.6647, 0.9074, 0.71, 0.885, 0.7176, 0.8899, 0.6841, 0.8899, 0.6841, 0.885, 0.7176, 0.8737, 0.6989, 0.04792, 0.7278, 0.02981, 0.71, 0.05375, 0.6915, 0.885, 0.7176, 0.8592, 0.742, 0.8513, 0.708, 0.04792, 0.7278, 0.02875, 0.7687, 0.0184, 0.7384, 0.1, 0.755, 0.05774, 0.7547, 0.06605, 0.7245, 0.9063, 0.7687, 0.8806, 0.7495, 0.896, 0.7384, 0.8806, 0.7495, 0.8538, 0.7667, 0.8592, 0.742, 0.07374, 0.7681, 0.05774, 0.7547, 0.1, 0.755, 0.8652, 0.7811, 0.8538, 0.7667, 0.8806, 0.7495, 0.07374, 0.7681, 0.06441, 0.7846, 0.05774, 0.7547, 0.05774, 0.7547, 0.04654, 0.7904, 0.02875, 0.7687, 0.02875, 0.7687, 0.04654, 0.7904, 0.01093, 0.8075, 0.02875, 0.7687, 0.01093, 0.8075, 0.01019, 0.7757, 0.8885, 0.8075, 0.8705, 0.8076, 0.8878, 0.7757, 0.8878, 0.7757, 0.8705, 0.8076, 0.8652, 0.7811, 0.0479, 0.6205, 0.03546, 0.6036, 0.0499, 0.5628, 0.05352, 0.4618, 0.0287, 0.4768, 0.04304, 0.4336, 0.0479, 0.6205, 0.02829, 0.6194, 0.03546, 0.6036, 0.0287, 0.4768, 0.01485, 0.5126, 0.009708, 0.478, 0.02616, 0.5551, 0.009206, 0.5651, 0.01936, 0.5344, 0.8933, 0.6335, 0.8809, 0.6159, 0.9058, 0.6194, 0.8833, 0.5898, 0.8868, 0.5651, 0.9037, 0.5551, 0.8969, 0.5344, 0.8724, 0.5076, 0.8924, 0.5126, 0.8839, 0.6513, 0.8809, 0.6159, 0.8933, 0.6335, 0.8809, 0.6159, 0.8684, 0.5891, 0.8833, 0.5898, 0.8833, 0.5898, 0.8726, 0.5477, 0.8868, 0.5651, 0.8839, 0.6513, 0.8591, 0.6407, 0.8809, 0.6159, 0.8833, 0.5898, 0.8684, 0.5891, 0.8726, 0.5477, 0.8726, 0.5477, 0.863, 0.5438, 0.858, 0.5163, 0.8532, 0.5868, 0.8726, 0.5477, 0.8684, 0.5891, 0.7962, 0.6402, 0.8178, 0.6347, 0.7989, 0.6791, 0.8461, 0.6116, 0.8591, 0.6407, 0.8218, 0.6589, 0.8178, 0.6347, 0.8461, 0.6116, 0.8218, 0.6589, 0.781, 0.7455, 0.8051, 0.5962, 0.7864, 0.7047, 0.7864, 0.7047, 0.8051, 0.5962, 0.7833, 0.6316, 0.7833, 0.6316, 0.7932, 0.5866, 0.8079, 0.6096, 0.8051, 0.5962, 0.7932, 0.5866, 0.7833, 0.6316, 0.8532, 0.5868, 0.8461, 0.6116, 0.8178, 0.6347, 0.8098, 0.55, 0.797, 0.5269, 0.8051, 0.5962, 0.8535, 0.5644, 0.8532, 0.5868, 0.8296, 0.5812, 0.7857, 0.492, 0.782, 0.4826, 0.797, 0.5269, 0.8296, 0.5812, 0.8369, 0.5526, 0.8535, 0.5644, 0.818, 0.5375, 0.8299, 0.5155, 0.8369, 0.5526, 0.8299, 0.5155, 0.8456, 0.5232, 0.8369, 0.5526, 0.8369, 0.5526, 0.858, 0.5163, 0.8535, 0.5644, 0.797, 0.5269, 0.7982, 0.4497, 0.818, 0.5375, 0.7982, 0.4497, 0.8206, 0.4794, 0.818, 0.5375, 0.8206, 0.4794, 0.8455, 0.4841, 0.8299, 0.5155, 0.8206, 0.4794, 0.826, 0.4388, 0.8455, 0.4841, 0.7657, 0.7839, 0.7864, 0.7047, 0.764, 0.7385, 0.7748, 0.7718, 0.7222, 0.8107, 0.7155, 0.7935, 0.764, 0.7385, 0.7748, 0.7718, 0.7225, 0.7719, 0.7222, 0.8107, 0.7564, 0.8208, 0.7065, 0.8337, 0.7065, 0.8337, 0.7536, 0.8586, 0.6913, 0.8506, 0.7864, 0.7047, 0.7837, 0.7113, 0.764, 0.7385, 0.7748, 0.7718, 0.7902, 0.7841, 0.7222, 0.8107, 0.7902, 0.7841, 0.7966, 0.8158, 0.7564, 0.8208, 0.7989, 0.6791, 0.7837, 0.7113, 0.7804, 0.683, 0.7962, 0.6402, 0.7989, 0.6791, 0.7804, 0.683, 0.7935, 0.7272, 0.8048, 0.7452, 0.7902, 0.7841, 0.8193, 0.7725, 0.832, 0.8174, 0.7966, 0.8158, 0.8106, 0.7085, 0.8272, 0.7283, 0.8048, 0.7452, 0.8218, 0.6589, 0.8325, 0.7004, 0.8106, 0.7085, 0.8106, 0.7085, 0.8325, 0.7004, 0.8272, 0.7283, 0.8193, 0.7725, 0.8272, 0.7283, 0.8538, 0.7667, 0.8218, 0.6589, 0.8591, 0.6407, 0.8325, 0.7004, 0.8325, 0.7004, 0.8513, 0.708, 0.8272, 0.7283, 0.8591, 0.6407, 0.8658, 0.6681, 0.8325, 0.7004, 0.8272, 0.7283, 0.8592, 0.742, 0.8538, 0.7667, 0.8652, 0.7811, 0.8705, 0.8076, 0.832, 0.8174, 0.6733, 0.6589, 0.69, 0.7714, 0.6332, 0.6293, 0.5762, 0.6208, 0.5616, 0.6479, 0.5325, 0.5685, 0.7864, 0.7047, 0.7657, 0.7839, 0.781, 0.7455, 0.6246, 0.7545, 0.6176, 0.6746, 0.69, 0.7714, 0.7657, 0.7839, 0.7338, 0.7874, 0.781, 0.7455, 0.7069, 0.822, 0.7338, 0.7874, 0.7657, 0.7839, 0.7657, 0.7839, 0.7225, 0.7719, 0.7069, 0.822, 0.6249, 0.7264, 0.5903, 0.6801, 0.5927, 0.7295, 0.634, 0.7612, 0.6011, 0.7343, 0.6249, 0.7264, 0.6011, 0.7343, 0.5903, 0.6801, 0.6249, 0.7264, 0.565, 0.651, 0.5903, 0.6801, 0.5404, 0.6681, 0.5903, 0.6801, 0.5465, 0.6903, 0.5404, 0.6681, 0.7155, 0.7935, 0.6654, 0.8106, 0.7225, 0.7719, 0.6011, 0.7343, 0.5929, 0.7638, 0.5903, 0.6801, 0.7222, 0.8107, 0.6654, 0.8106, 0.7155, 0.7935, 0.5929, 0.7638, 0.634, 0.7612, 0.6552, 0.8003, 0.634, 0.7612, 0.5929, 0.7638, 0.6011, 0.7343, 0.5709, 0.7332, 0.5465, 0.6903, 0.5903, 0.6801, 0.7065, 0.8337, 0.6654, 0.8106, 0.7222, 0.8107, 0.6263, 0.8179, 0.5929, 0.7638, 0.6552, 0.8003, 0.5929, 0.7638, 0.5708, 0.7855, 0.5709, 0.7332, 0.5709, 0.7332, 0.5396, 0.711, 0.5465, 0.6903, 0.5916, 0.8138, 0.5708, 0.7855, 0.5929, 0.7638, 0.648, 0.8405, 0.6263, 0.8179, 0.6654, 0.8106, 0.6651, 0.8808, 0.648, 0.8405, 0.6913, 0.8506, 0.788, 0.6242, 0.8098, 0.55, 0.8051, 0.5962, 0.7857, 0.492, 0.7465, 0.439, 0.782, 0.4826, 0.7857, 0.492, 0.8098, 0.55, 0.788, 0.6242, 0.781, 0.7455, 0.7257, 0.7388, 0.7666, 0.7116, 0.7419, 0.533, 0.7857, 0.492, 0.7694, 0.586, 0.7257, 0.7388, 0.7694, 0.586, 0.7666, 0.7116, 0.7052, 0.481, 0.7208, 0.4333, 0.7419, 0.533, 0.7402, 0.4087, 0.7188, 0.3367, 0.7764, 0.3492, 0.6733, 0.6589, 0.7179, 0.5999, 0.7257, 0.7388, 0.7208, 0.4333, 0.7139, 0.3745, 0.7402, 0.4087, 0.7139, 0.3745, 0.7188, 0.3367, 0.7402, 0.4087, 0.6603, 0.5458, 0.7052, 0.481, 0.7179, 0.5999, 0.7052, 0.481, 0.6441, 0.4346, 0.7208, 0.4333, 0.6603, 0.5458, 0.6441, 0.4346, 0.7052, 0.481, 0.6985, 0.2729, 0.7188, 0.3367, 0.7139, 0.3745, 0.608, 0.5243, 0.6603, 0.5458, 0.6332, 0.6293, 0.608, 0.5243, 0.6067, 0.4267, 0.6441, 0.4346, 0.5762, 0.6208, 0.5655, 0.5067, 0.608, 0.5243, 0.5655, 0.5067, 0.6067, 0.4267, 0.608, 0.5243, 0.6067, 0.4267, 0.5865, 0.3413, 0.6316, 0.3162, 0.5655, 0.5067, 0.5865, 0.3413, 0.6067, 0.4267, 0.476, 0.4568, 0.5005, 0.4389, 0.4892, 0.4835, 0.5529, 0.5083, 0.5661, 0.6132, 0.5508, 0.5606, 0.5352, 0.4872, 0.5529, 0.5083, 0.533, 0.5422, 0.5104, 0.4917, 0.5005, 0.4389, 0.5232, 0.4388, 0.5411, 0.4321, 0.5325, 0.5685, 0.5529, 0.5083, 0.4922, 0.3869, 0.521, 0.364, 0.5232, 0.4388, 0.5411, 0.4321, 0.5529, 0.5083, 0.5519, 0.4177, 0.521, 0.364, 0.5559, 0.3726, 0.5519, 0.4177, 0.5865, 0.3413, 0.5655, 0.5067, 0.5411, 0.4321, 0.521, 0.364, 0.5398, 0.3265, 0.5559, 0.3726, 0.592, 0.3695, 0.5411, 0.4321, 0.5559, 0.3726, 0.592, 0.3695, 0.5865, 0.3413, 0.5411, 0.4321, 0.5993, 0.2712, 0.5706, 0.3315, 0.5484, 0.2765, 0.6167, 0.3045, 0.6408, 0.3356, 0.592, 0.3695, 0.6167, 0.3045, 0.5706, 0.3315, 0.5993, 0.2712, 0.5484, 0.2765, 0.58, 0.2329, 0.5993, 0.2712, 0.5155, 0.2555, 0.58, 0.2329, 0.5484, 0.2765, 0.58, 0.2329, 0.6035, 0.2146, 0.5993, 0.2712, 0.4892, 0.4835, 0.4627, 0.5103, 0.476, 0.4568, 0.4814, 0.5384, 0.4601, 0.5368, 0.4892, 0.4835, 0.4788, 0.6255, 0.4625, 0.6076, 0.4585, 0.5755, 0.4788, 0.6255, 0.4627, 0.6402, 0.4625, 0.6076, 0.4788, 0.6255, 0.4699, 0.676, 0.4627, 0.6402, 0.4879, 0.5979, 0.4788, 0.6255, 0.4585, 0.5755, 0.4814, 0.5384, 0.494, 0.5612, 0.4585, 0.5755, 0.494, 0.5612, 0.4879, 0.5979, 0.4585, 0.5755, 0.5152, 0.516, 0.5022, 0.5202, 0.4892, 0.4835, 0.5076, 0.6432, 0.4788, 0.6255, 0.4879, 0.5979, 0.52, 0.6691, 0.5005, 0.6801, 0.5076, 0.6432, 0.5457, 0.6163, 0.5237, 0.5942, 0.533, 0.5422, 0.5171, 0.7288, 0.498, 0.7083, 0.5005, 0.6801, 0.52, 0.6691, 0.5076, 0.6432, 0.5194, 0.6168, 0.5508, 0.5606, 0.5457, 0.6163, 0.533, 0.5422, 0.5194, 0.6168, 0.5368, 0.6398, 0.52, 0.6691, 0.5457, 0.6163, 0.5404, 0.6681, 0.5368, 0.6398, 0.565, 0.651, 0.5404, 0.6681, 0.5457, 0.6163, 0.5661, 0.6132, 0.565, 0.651, 0.5457, 0.6163, 0.5325, 0.5685, 0.5616, 0.6479, 0.5661, 0.6132, 0.4486, 0.4519, 0.4267, 0.4758, 0.4315, 0.4283, 0.4267, 0.4758, 0.412, 0.494, 0.4054, 0.4489, 0.4892, 0.4835, 0.4601, 0.5368, 0.4627, 0.5103, 0.4439, 0.4877, 0.4302, 0.5139, 0.4267, 0.4758, 0.4601, 0.5368, 0.4455, 0.5361, 0.4627, 0.5103, 0.412, 0.494, 0.4111, 0.534, 0.3897, 0.4785, 0.4585, 0.5755, 0.4455, 0.5361, 0.4601, 0.5368, 0.4455, 0.5361, 0.4234, 0.5411, 0.4302, 0.5139, 0.4302, 0.5139, 0.4111, 0.534, 0.412, 0.494, 0.4249, 0.5906, 0.4111, 0.534, 0.4234, 0.5411, 0.4625, 0.6076, 0.4384, 0.5828, 0.4585, 0.5755, 0.4249, 0.5906, 0.4095, 0.5864, 0.4111, 0.534, 0.4095, 0.5864, 0.4004, 0.5409, 0.4111, 0.534, 0.4095, 0.5864, 0.3994, 0.575, 0.4004, 0.5409, 0.4473, 0.6302, 0.4423, 0.6556, 0.4384, 0.5828, 0.4625, 0.6076, 0.4473, 0.6302, 0.4384, 0.5828, 0.4249, 0.5906, 0.4101, 0.6166, 0.4095, 0.5864, 0.4258, 0.6458, 0.4101, 0.6166, 0.4249, 0.5906, 0.4095, 0.5864, 0.3924, 0.5854, 0.3994, 0.575, 0.4687, 0.4076, 0.4922, 0.3869, 0.5005, 0.4389, 0.4652, 0.3699, 0.485, 0.3083, 0.4922, 0.3869, 0.485, 0.3083, 0.5009, 0.3221, 0.4922, 0.3869, 0.5155, 0.2555, 0.4777, 0.2656, 0.4903, 0.1926, 0.4486, 0.4519, 0.4687, 0.4076, 0.476, 0.4568, 0.4777, 0.2656, 0.445, 0.2237, 0.4903, 0.1926, 0.445, 0.2237, 0.4249, 0.1842, 0.4903, 0.1926, 0.4393, 0.2781, 0.4777, 0.2656, 0.4673, 0.293, 0.4295, 0.3958, 0.4436, 0.3738, 0.4652, 0.3699, 0.4393, 0.2781, 0.445, 0.2237, 0.4777, 0.2656, 0.4673, 0.293, 0.4318, 0.3108, 0.4393, 0.2781, 0.4295, 0.3958, 0.4331, 0.3541, 0.4436, 0.3738, 0.4318, 0.3108, 0.4054, 0.2508, 0.4393, 0.2781, 0.3673, 0.2099, 0.4249, 0.1842, 0.445, 0.2237, 0.4295, 0.3958, 0.3993, 0.3773, 0.4331, 0.3541, 0.4057, 0.3144, 0.4054, 0.2508, 0.4318, 0.3108, 0.3993, 0.3773, 0.4057, 0.3144, 0.4331, 0.3541, 0.3966, 0.4157, 0.3993, 0.3773, 0.4295, 0.3958, 0.3803, 0.3388, 0.4057, 0.3144, 0.3993, 0.3773, 0.3803, 0.3388, 0.3748, 0.3022, 0.4057, 0.3144, 0.3841, 0.4409, 0.3993, 0.3773, 0.3966, 0.4157, 0.2822, 0.4387, 0.3141, 0.3966, 0.3133, 0.4568, 0.2822, 0.4387, 0.2865, 0.4028, 0.3141, 0.3966, 0.3606, 0.3472, 0.3803, 0.3388, 0.3618, 0.3874, 0.3297, 0.3491, 0.3467, 0.289, 0.3606, 0.3472, 0.3606, 0.3472, 0.3748, 0.3022, 0.3803, 0.3388, 0.2472, 0.33, 0.2593, 0.3015, 0.2872, 0.3331, 0.2872, 0.3331, 0.2976, 0.2904, 0.3065, 0.3457, 0.2593, 0.3015, 0.2976, 0.2904, 0.2872, 0.3331, 0.2593, 0.3015, 0.2181, 0.2635, 0.2439, 0.2847, 0.3153, 0.2284, 0.3355, 0.2032, 0.3643, 0.2535, 0.321, 0.6054, 0.315, 0.6383, 0.2942, 0.6185, 0.2925, 0.5686, 0.313, 0.538, 0.3064, 0.5863, 0.321, 0.6054, 0.3322, 0.62, 0.315, 0.6383, 0.3074, 0.5238, 0.313, 0.538, 0.2925, 0.5686, 0.3268, 0.4883, 0.3437, 0.5035, 0.313, 0.538, 0.3418, 0.5638, 0.3286, 0.5757, 0.313, 0.538, 0.3519, 0.4222, 0.3133, 0.4568, 0.3363, 0.3943, 0.3573, 0.4617, 0.3437, 0.5035, 0.3133, 0.4568, 0.3418, 0.5638, 0.3924, 0.5854, 0.3559, 0.6044, 0.3781, 0.5303, 0.3418, 0.5638, 0.3437, 0.5035, 0.3793, 0.4947, 0.3781, 0.5303, 0.3573, 0.4617, 0.3781, 0.5303, 0.3924, 0.5854, 0.3418, 0.5638, 0.3841, 0.4409, 0.3519, 0.4222, 0.3618, 0.3874, 0.3781, 0.5303, 0.4004, 0.5409, 0.3924, 0.5854, 0.2709, 0.544, 0.2411, 0.5331, 0.2629, 0.4705, 0.2814, 0.4982, 0.2709, 0.544, 0.2629, 0.4705, 0.243, 0.5681, 0.2014, 0.5431, 0.2235, 0.5183, 0.2271, 0.5962, 0.189, 0.5605, 0.2014, 0.5431, 0.243, 0.5681, 0.2271, 0.5962, 0.2014, 0.5431, 0.2709, 0.544, 0.2657, 0.585, 0.243, 0.5681, 0.2845, 0.5945, 0.2657, 0.585, 0.2925, 0.5686, 0.243, 0.5681, 0.2497, 0.6072, 0.2271, 0.5962, 0.2271, 0.5962, 0.2343, 0.6219, 0.2136, 0.6377, 0.2335, 0.6563, 0.2136, 0.6377, 0.2343, 0.6219, 0.2652, 0.6126, 0.2485, 0.6483, 0.2497, 0.6072, 0.2485, 0.6483, 0.2343, 0.6219, 0.2497, 0.6072, 0.2485, 0.6483, 0.2335, 0.6563, 0.2343, 0.6219, 0.2855, 0.6511, 0.2887, 0.6819, 0.2631, 0.6506, 0.2247, 0.6818, 0.2159, 0.7128, 0.1881, 0.6903, 0.2822, 0.4387, 0.2629, 0.4705, 0.2865, 0.4028, 0.2152, 0.3349, 0.2181, 0.2635, 0.2593, 0.3015, 0.2629, 0.4705, 0.2509, 0.4333, 0.2865, 0.4028, 0.2509, 0.4333, 0.2541, 0.3779, 0.2865, 0.4028, 0.2509, 0.4333, 0.2351, 0.4396, 0.2541, 0.3779, 0.2362, 0.3712, 0.2057, 0.3848, 0.2152, 0.3349, 0.2169, 0.4091, 0.2362, 0.3712, 0.2541, 0.3779, 0.2411, 0.5331, 0.2227, 0.4612, 0.2351, 0.4396, 0.1755, 0.3746, 0.1785, 0.3305, 0.2152, 0.3349, 0.2057, 0.3848, 0.1755, 0.3746, 0.2152, 0.3349, 0.2227, 0.4612, 0.1997, 0.4527, 0.2169, 0.4091, 0.2169, 0.4091, 0.1997, 0.4527, 0.2057, 0.3848, 0.2074, 0.484, 0.1997, 0.4527, 0.2227, 0.4612, 0.2057, 0.3848, 0.1772, 0.4136, 0.1755, 0.3746, 0.1755, 0.3746, 0.1512, 0.3483, 0.1785, 0.3305, 0.2014, 0.5431, 0.2074, 0.484, 0.2235, 0.5183, 0.2014, 0.5431, 0.1699, 0.5231, 0.1898, 0.4944, 0.1772, 0.4136, 0.1379, 0.3739, 0.1755, 0.3746, 0.1755, 0.3746, 0.1379, 0.3739, 0.1512, 0.3483, 0.1898, 0.4944, 0.1567, 0.4743, 0.1767, 0.4524, 0.1767, 0.4524, 0.1567, 0.4743, 0.1535, 0.4214, 0.1699, 0.5231, 0.1567, 0.4743, 0.1898, 0.4944, 0.1567, 0.4743, 0.1399, 0.4657, 0.1535, 0.4214, 0.1708, 0.5723, 0.1623, 0.5364, 0.1699, 0.5231, 0.8636, 0.29, 0.8262, 0.2508, 0.8647, 0.2312, 0.8299, 0.3077, 0.7849, 0.2924, 0.8262, 0.2508, 0.891, 0.2674, 0.8647, 0.2312, 0.9313, 0.224, 0.8636, 0.29, 0.8299, 0.3077, 0.8262, 0.2508, 0.891, 0.2674, 0.8636, 0.29, 0.8647, 0.2312, 0.8349, 0.3689, 0.8084, 0.3919, 0.8018, 0.3299, 0.8349, 0.3689, 0.8286, 0.4052, 0.8084, 0.3919, 0.866, 0.3715, 0.8349, 0.3689, 0.8475, 0.3313, 0.886, 0.3443, 0.8475, 0.3313, 0.8636, 0.29, 0.8571, 0.4256, 0.8286, 0.4052, 0.8349, 0.3689, 0.886, 0.3443, 0.8636, 0.29, 0.891, 0.2674, 0.03895, 0.2882, 0.03065, 0.3605, 0.008411, 0.3443, 0.04708, 0.3511, 0.03065, 0.3605, 0.03895, 0.2882, 0.8571, 0.4256, 0.843, 0.452, 0.8286, 0.4052, 0.886, 0.3443, 0.8948, 0.4374, 0.866, 0.3715, 0.8723, 0.4401, 0.8571, 0.4256, 0.866, 0.3715, 0.8603, 0.4664, 0.8455, 0.4841, 0.8571, 0.4256, 0.8603, 0.4664, 0.8571, 0.4256, 0.8723, 0.4401, 0.8724, 0.5076, 0.8603, 0.4664, 0.8723, 0.4401, 0.8635, 0.1502, 0.7786, 0.1488, 0.8762, 0.114, 0.5773, 0.1219, 0.6379, 0.1875, 0.5651, 0.1658, 0.8762, 0.114, 0.7786, 0.1488, 0.6829, 0.1289, 0.8647, 0.2312, 0.8094, 0.2057, 0.8635, 0.1502, 0.8635, 0.1502, 0.8094, 0.2057, 0.7786, 0.1488, 0.6035, 0.2146, 0.58, 0.2329, 0.5651, 0.1658, 0.7786, 0.1488, 0.7097, 0.1678, 0.6829, 0.1289, 0.8094, 0.2057, 0.7097, 0.1678, 0.7786, 0.1488, 0.8262, 0.2508, 0.7745, 0.2296, 0.8094, 0.2057, 0.7097, 0.1678, 0.7063, 0.2339, 0.6379, 0.1875, 0.6553, 0.2608, 0.6035, 0.2146, 0.6379, 0.1875, 0.8262, 0.2508, 0.7849, 0.2924, 0.7745, 0.2296, 0.7546, 0.3042, 0.7745, 0.2296, 0.7849, 0.2924, 0.7063, 0.2339, 0.6787, 0.2799, 0.6553, 0.2608, 0.8018, 0.3299, 0.7764, 0.3492, 0.7849, 0.2924, 0.7219, 0.2716, 0.7188, 0.3367, 0.6985, 0.2729, 0.9206, 0.1858, 0.8635, 0.1502, 0.9715, 0.1734, 0.8635, 0.1502, 0.7954, 0.09975, 0.9715, 0.1734, 0.229, 0.1774, 0.1644, 0.2096, 0.09398, 0.1734, 0.2112, 0.2246, 0.229, 0.1774, 0.2639, 0.2399, 0.8762, 0.114, 0.7954, 0.09975, 0.8635, 0.1502, 0.267, 0.1124, 0.229, 0.1774, 0.1284, 0.1372, 0.2764, 0.1899, 0.229, 0.1774, 0.2478, 0.1627, 0.2764, 0.1899, 0.2639, 0.2399, 0.229, 0.1774, 0.318, 0.147, 0.2764, 0.1899, 0.2478, 0.1627, 0.3778, 0.1231, 0.318, 0.147, 0.267, 0.1124, 0.3355, 0.2032, 0.3153, 0.2284, 0.2764, 0.1899, 0.3778, 0.1231, 0.4238, 0.1468, 0.318, 0.147, 0.4238, 0.1468, 0.3778, 0.1231, 0.5773, 0.1219, 0.5651, 0.1658, 0.4238, 0.1468, 0.5773, 0.1219, 0.4238, 0.1468, 0.4249, 0.1842, 0.3673, 0.2099, 0.5651, 0.1658, 0.4903, 0.1926, 0.4238, 0.1468, 0.03065, 0.3605, 0.04708, 0.3511, 0.0314, 0.4023, 0.03895, 0.2882, 0.06276, 0.3267, 0.04708, 0.3511, 0.04304, 0.1858, 0.09398, 0.1734, 0.05372, 0.224, 0.05372, 0.224, 0.1007, 0.2493, 0.06858, 0.2614, 0.1183, 0.193, 0.1007, 0.2493, 0.05372, 0.224, 0.1007, 0.2493, 0.1398, 0.2947, 0.1031, 0.3149, 0.1342, 0.2491, 0.1398, 0.2947, 0.1007, 0.2493, 0.1031, 0.3149, 0.1219, 0.3772, 0.09888, 0.3542, 0.1644, 0.2096, 0.1594, 0.2799, 0.1342, 0.2491, 0.1594, 0.2799, 0.1398, 0.2947, 0.1342, 0.2491, 0.1398, 0.2947, 0.1512, 0.3483, 0.1031, 0.3149, 0.2112, 0.2246, 0.1882, 0.2772, 0.1644, 0.2096, 0.1594, 0.2799, 0.1785, 0.3305, 0.1398, 0.2947, 0.5915, 0.8905, 0.648, 0.8405, 0.6651, 0.8808, 0.5915, 0.8905, 0.5956, 0.8422, 0.648, 0.8405, 0.3954, 0.8514, 0.4261, 0.7972, 0.4394, 0.8155, 0.4968, 0.8826, 0.5042, 0.832, 0.5542, 0.8583, 0.4394, 0.8155, 0.4595, 0.8312, 0.3954, 0.8514, 0.4344, 0.8829, 0.4595, 0.8312, 0.4968, 0.8826, 0.5542, 0.8583, 0.5479, 0.8219, 0.5956, 0.8422, 0.4261, 0.7972, 0.4612, 0.7917, 0.4394, 0.8155, 0.4306, 0.7564, 0.4612, 0.7917, 0.4261, 0.7972, 0.4612, 0.7917, 0.4715, 0.7805, 0.5038, 0.8103, 0.4208, 0.7214, 0.4612, 0.7917, 0.4306, 0.7564, 0.5038, 0.8103, 0.5191, 0.7826, 0.5479, 0.8219, 0.5191, 0.7826, 0.56, 0.7542, 0.5479, 0.8219, 0.4918, 0.7759, 0.5191, 0.7826, 0.5038, 0.8103, 0.4208, 0.7214, 0.4638, 0.7298, 0.4612, 0.7917, 0.4918, 0.7759, 0.4874, 0.7379, 0.5191, 0.7826, 0.4638, 0.7298, 0.498, 0.7083, 0.4874, 0.7379, 0.5171, 0.7288, 0.5396, 0.711, 0.5438, 0.7405, 0.4423, 0.6556, 0.4699, 0.676, 0.4528, 0.7019, 0.4699, 0.676, 0.4746, 0.6947, 0.4528, 0.7019, 0.4699, 0.676, 0.498, 0.7083, 0.4746, 0.6947, 0.4344, 0.8829, 0.3016, 0.8797, 0.3954, 0.8514, 0.07514, 0.8604, 0.1018, 0.8229, 0.1177, 0.8686, 0.7414, 0.9678, 0.9051, 0.8754, 0.913, 0.9578, 0.7414, 0.9678, 0.913, 0.9578, 0.9852, 0.9874, 0.02939, 0.8444, 0.04654, 0.7904, 0.06994, 0.8228, 0.02756, 0.8754, 0.02939, 0.8444, 0.07514, 0.8604, 0.02939, 0.8444, 0.01093, 0.8075, 0.04654, 0.7904, 0.7941, 0.8711, 0.7414, 0.9678, 0.7046, 0.9078, 0.8522, 0.8383, 0.907, 0.8444, 0.9051, 0.8754, 0.6651, 0.8808, 0.7046, 0.9078, 0.5915, 0.8905, 0.832, 0.8174, 0.8705, 0.8076, 0.8522, 0.8383, 0.33, 0.7462, 0.2895, 0.7468, 0.3051, 0.7036, 0.3954, 0.8514, 0.3016, 0.8797, 0.34, 0.853, 0.3282, 0.7858, 0.2895, 0.7468, 0.33, 0.7462, 0.34, 0.853, 0.2802, 0.7703, 0.3282, 0.7858, 0.3016, 0.8797, 0.2568, 0.8345, 0.34, 0.853, 0.2802, 0.7703, 0.259, 0.7375, 0.2895, 0.7468, 0.2821, 0.7117, 0.2486, 0.6888, 0.2887, 0.6819, 0.2361, 0.797, 0.259, 0.7375, 0.2568, 0.8345, 0.2361, 0.797, 0.241, 0.7391, 0.259, 0.7375, 0.1758, 0.8334, 0.2361, 0.797, 0.2285, 0.8535, 0.2361, 0.797, 0.1987, 0.7728, 0.241, 0.7391, 0.1832, 0.782, 0.2361, 0.797, 0.1758, 0.8334, 0.1987, 0.7728, 0.2159, 0.7128, 0.241, 0.7391, 0.1521, 0.8615, 0.1383, 0.8242, 0.1758, 0.8334, 0.1018, 0.8229, 0.1218, 0.7941, 0.1383, 0.8242, 0.1421, 0.754, 0.1832, 0.782, 0.1218, 0.7941, 0.1987, 0.7728, 0.1701, 0.7342, 0.2159, 0.7128, 0.3957, 0.8107, 0.4261, 0.7972, 0.3954, 0.8514, 0.4208, 0.7214, 0.4346, 0.6887, 0.4528, 0.7019, 0.4346, 0.6887, 0.4423, 0.6556, 0.4528, 0.7019, 0.4045, 0.7458, 0.4261, 0.7972, 0.3957, 0.8107, 0.3803, 0.7782, 0.4045, 0.7458, 0.3957, 0.8107, 0.4185, 0.6673, 0.4258, 0.6458, 0.4346, 0.6887, 0.33, 0.7462, 0.3803, 0.7782, 0.3282, 0.7858, 0.3955, 0.7296, 0.4045, 0.7458, 0.3803, 0.7782, 0.4208, 0.7214, 0.4185, 0.6673, 0.4346, 0.6887, 0.4185, 0.6673, 0.4011, 0.6279, 0.4258, 0.6458, 0.3234, 0.6845, 0.3444, 0.6979, 0.33, 0.7462, 0.4011, 0.6279, 0.4101, 0.6166, 0.4258, 0.6458, 0.3051, 0.7036, 0.3234, 0.6845, 0.33, 0.7462, 0.2887, 0.6819, 0.3234, 0.6845, 0.3051, 0.7036, 0.3924, 0.5854, 0.4095, 0.5864, 0.4011, 0.6279, 0.2855, 0.6511, 0.315, 0.6383, 0.3234, 0.6845, 0.1423, 0.5427, 0.1623, 0.5364, 0.1708, 0.5723, 0.1141, 0.5814, 0.1423, 0.5427, 0.1467, 0.5977, 0.1141, 0.5814, 0.1075, 0.5404, 0.1196, 0.5376, 0.0479, 0.6205, 0.0499, 0.5628, 0.08203, 0.5787, 0.08408, 0.5276, 0.09822, 0.5473, 0.08203, 0.5787, 0.1196, 0.5376, 0.1326, 0.4991, 0.1423, 0.5427, 0.1326, 0.4991, 0.1567, 0.4743, 0.1623, 0.5364, 0.08203, 0.5787, 0.0499, 0.5628, 0.08408, 0.5276, 0.09822, 0.5473, 0.1027, 0.5154, 0.1075, 0.5404, 0.09822, 0.5473, 0.08408, 0.5276, 0.1027, 0.5154, 0.1196, 0.5376, 0.1027, 0.5154, 0.1326, 0.4991, 0.0499, 0.5628, 0.06085, 0.4964, 0.08408, 0.5276, 0.1326, 0.4991, 0.1032, 0.4674, 0.1247, 0.4633, 0.04851, 0.5144, 0.06085, 0.4964, 0.0499, 0.5628, 0.08408, 0.5276, 0.06085, 0.4964, 0.07787, 0.4854, 0.1247, 0.4633, 0.1399, 0.4657, 0.1326, 0.4991, 0.07787, 0.4854, 0.1032, 0.4674, 0.1027, 0.5154, 0.06085, 0.4964, 0.05352, 0.4618, 0.07787, 0.4854, 0.1235, 0.4234, 0.1219, 0.3772, 0.1535, 0.4214, 0.1032, 0.4674, 0.07993, 0.4215, 0.09845, 0.4168, 0.04304, 0.4336, 0.0645, 0.4315, 0.05352, 0.4618, 0.08972, 0.7939, 0.1, 0.755, 0.1218, 0.7941, 0.08215, 0.6996, 0.06946, 0.6578, 0.1038, 0.6767, 0.08203, 0.5787, 0.1027, 0.6243, 0.07627, 0.6327, 0.1027, 0.6243, 0.1206, 0.6597, 0.1038, 0.6767, 0.1206, 0.6597, 0.1472, 0.6552, 0.1265, 0.6927, 0.1521, 0.7137, 0.1701, 0.7342, 0.1421, 0.754, 0.1206, 0.6597, 0.1322, 0.6254, 0.1472, 0.6552, 0.1265, 0.6927, 0.1472, 0.6552, 0.1673, 0.6991, 0.1027, 0.6243, 0.1141, 0.5814, 0.1322, 0.6254, 0.1265, 0.6927, 0.1673, 0.6991, 0.1521, 0.7137, 0.1141, 0.5814, 0.1467, 0.5977, 0.1322, 0.6254, 0.1322, 0.6254, 0.1467, 0.5977, 0.1472, 0.6552, 0.1607, 0.6114, 0.1748, 0.6453, 0.1472, 0.6552, 0.1467, 0.5977, 0.1708, 0.5723, 0.1607, 0.6114, 0.1673, 0.6991, 0.1748, 0.6453, 0.1881, 0.6903, 0.1881, 0.6903, 0.2136, 0.6377, 0.2247, 0.6818, 0.0479, 0.6205, 0.03821, 0.6647, 0.02829, 0.6194, 0.9158, 0.6647, 0.8839, 0.6513, 0.8933, 0.6335, 0.0479, 0.6205, 0.07627, 0.6327, 0.03821, 0.6647, 0.8839, 0.6513, 0.9158, 0.6647, 0.8899, 0.6841, 0.8899, 0.6841, 0.8737, 0.6989, 0.8658, 0.6681, 0.03821, 0.6647, 0.06946, 0.6578, 0.05375, 0.6915, 0.8737, 0.6989, 0.8513, 0.708, 0.8658, 0.6681, 0.08215, 0.6996, 0.05375, 0.6915, 0.06946, 0.6578, 0.8737, 0.6989, 0.885, 0.7176, 0.8513, 0.708, 0.05375, 0.6915, 0.06605, 0.7245, 0.04792, 0.7278, 0.9074, 0.71, 0.896, 0.7384, 0.885, 0.7176, 0.896, 0.7384, 0.8806, 0.7495, 0.885, 0.7176, 0.885, 0.7176, 0.8806, 0.7495, 0.8592, 0.742, 0.02981, 0.71, 0.04792, 0.7278, 0.0184, 0.7384, 0.08215, 0.6996, 0.1, 0.755, 0.06605, 0.7245, 0.06605, 0.7245, 0.05774, 0.7547, 0.04792, 0.7278, 0.8806, 0.7495, 0.9063, 0.7687, 0.8878, 0.7757, 0.05774, 0.7547, 0.02875, 0.7687, 0.04792, 0.7278, 0.8806, 0.7495, 0.8878, 0.7757, 0.8652, 0.7811, 0.05774, 0.7547, 0.06441, 0.7846, 0.04654, 0.7904, 0.07374, 0.7681, 0.08972, 0.7939, 0.06441, 0.7846, 0.06441, 0.7846, 0.08972, 0.7939, 0.06994, 0.8228, 0.06441, 0.7846, 0.06994, 0.8228, 0.04654, 0.7904, 0.03546, 0.6036, 0.02944, 0.5898, 0.0499, 0.5628, 0.04851, 0.5144, 0.0499, 0.5628, 0.01936, 0.5344, 0.0499, 0.5628, 0.02944, 0.5898, 0.02616, 0.5551, 0.01936, 0.5344, 0.0287, 0.4768, 0.04851, 0.5144, 0.0499, 0.5628, 0.02616, 0.5551, 0.01936, 0.5344, 0.03546, 0.6036, 0.02829, 0.6194, 0.02944, 0.5898, 0.0287, 0.4768, 0.01936, 0.5344, 0.01485, 0.5126, 0.907, 0.5898, 0.8833, 0.5898, 0.9037, 0.5551, 0.8873, 0.478, 0.8924, 0.5126, 0.8724, 0.5076, 0.8969, 0.5344, 0.8868, 0.5651, 0.8726, 0.5477, 0.8873, 0.478, 0.8724, 0.5076, 0.8723, 0.4401, 0.8969, 0.5344, 0.8726, 0.5477, 0.8724, 0.5076, 0.8899, 0.6841, 0.8658, 0.6681, 0.8839, 0.6513, 0.8809, 0.6159, 0.8659, 0.6125, 0.8684, 0.5891, 0.8809, 0.6159, 0.8591, 0.6407, 0.8659, 0.6125, 0.8726, 0.5477, 0.858, 0.5163, 0.8724, 0.5076, 0.8659, 0.6125, 0.8591, 0.6407, 0.8461, 0.6116, 0.8659, 0.6125, 0.8461, 0.6116, 0.8684, 0.5891, 0.8461, 0.6116, 0.8532, 0.5868, 0.8684, 0.5891, 0.8532, 0.5868, 0.8535, 0.5644, 0.8726, 0.5477, 0.8726, 0.5477, 0.8535, 0.5644, 0.863, 0.5438, 0.7989, 0.6791, 0.8178, 0.6347, 0.8218, 0.6589, 0.7833, 0.6316, 0.8079, 0.6096, 0.7962, 0.6402, 0.7962, 0.6402, 0.8079, 0.6096, 0.8178, 0.6347, 0.788, 0.6242, 0.8051, 0.5962, 0.781, 0.7455, 0.8296, 0.5812, 0.8532, 0.5868, 0.8178, 0.6347, 0.7932, 0.5866, 0.8296, 0.5812, 0.8079, 0.6096, 0.8051, 0.5962, 0.797, 0.5269, 0.7932, 0.5866, 0.797, 0.5269, 0.8296, 0.5812, 0.7932, 0.5866, 0.8296, 0.5812, 0.797, 0.5269, 0.818, 0.5375, 0.8296, 0.5812, 0.818, 0.5375, 0.8369, 0.5526, 0.8098, 0.55, 0.7857, 0.492, 0.797, 0.5269, 0.8369, 0.5526, 0.8456, 0.5232, 0.858, 0.5163, 0.8535, 0.5644, 0.858, 0.5163, 0.863, 0.5438, 0.782, 0.4826, 0.7465, 0.439, 0.7809, 0.4315, 0.782, 0.4826, 0.7809, 0.4315, 0.797, 0.5269, 0.7809, 0.4315, 0.7982, 0.4497, 0.797, 0.5269, 0.818, 0.5375, 0.8206, 0.4794, 0.8299, 0.5155, 0.8456, 0.5232, 0.8299, 0.5155, 0.8455, 0.4841, 0.8456, 0.5232, 0.8455, 0.4841, 0.858, 0.5163, 0.7982, 0.4497, 0.8084, 0.3919, 0.826, 0.4388, 0.8206, 0.4794, 0.7982, 0.4497, 0.826, 0.4388, 0.858, 0.5163, 0.8455, 0.4841, 0.8603, 0.4664, 0.7657, 0.7839, 0.764, 0.7385, 0.7225, 0.7719, 0.7155, 0.7935, 0.7225, 0.7719, 0.7748, 0.7718, 0.7864, 0.7047, 0.7804, 0.683, 0.7837, 0.7113, 0.7222, 0.8107, 0.7902, 0.7841, 0.7564, 0.8208, 0.7065, 0.8337, 0.7564, 0.8208, 0.7966, 0.8158, 0.764, 0.7385, 0.7837, 0.7113, 0.7935, 0.7272, 0.764, 0.7385, 0.7935, 0.7272, 0.7748, 0.7718, 0.7065, 0.8337, 0.7966, 0.8158, 0.7536, 0.8586, 0.7748, 0.7718, 0.7935, 0.7272, 0.7902, 0.7841, 0.7536, 0.8586, 0.7966, 0.8158, 0.7941, 0.8711, 0.7837, 0.7113, 0.7989, 0.6791, 0.7935, 0.7272, 0.7902, 0.7841, 0.8193, 0.7725, 0.7966, 0.8158, 0.7935, 0.7272, 0.7989, 0.6791, 0.8106, 0.7085, 0.7902, 0.7841, 0.8048, 0.7452, 0.8193, 0.7725, 0.7935, 0.7272, 0.8106, 0.7085, 0.8048, 0.7452, 0.8048, 0.7452, 0.8272, 0.7283, 0.8193, 0.7725, 0.832, 0.8174, 0.8538, 0.7667, 0.8652, 0.7811, 0.8513, 0.708, 0.8592, 0.742, 0.8272, 0.7283, 0.5762, 0.6208, 0.6176, 0.6746, 0.5927, 0.7295, 0.8325, 0.7004, 0.8658, 0.6681, 0.8513, 0.708, 0.781, 0.7455, 0.7338, 0.7874, 0.7257, 0.7388, 0.6332, 0.6293, 0.69, 0.7714, 0.6176, 0.6746, 0.7338, 0.7874, 0.69, 0.7714, 0.7257, 0.7388, 0.6176, 0.6746, 0.6246, 0.7545, 0.5927, 0.7295, 0.5927, 0.7295, 0.5616, 0.6479, 0.5762, 0.6208, 0.5616, 0.6479, 0.5927, 0.7295, 0.5903, 0.6801, 0.5661, 0.6132, 0.5616, 0.6479, 0.5903, 0.6801, 0.7069, 0.822, 0.6246, 0.7545, 0.69, 0.7714, 0.7069, 0.822, 0.6249, 0.7264, 0.6246, 0.7545, 0.7225, 0.7719, 0.634, 0.7612, 0.7069, 0.822, 0.634, 0.7612, 0.6249, 0.7264, 0.7069, 0.822, 0.7225, 0.7719, 0.6552, 0.8003, 0.634, 0.7612, 0.7225, 0.7719, 0.6654, 0.8106, 0.6552, 0.8003, 0.5709, 0.7332, 0.56, 0.7542, 0.5396, 0.711, 0.6263, 0.8179, 0.5916, 0.8138, 0.5929, 0.7638, 0.5708, 0.7855, 0.56, 0.7542, 0.5709, 0.7332, 0.7065, 0.8337, 0.648, 0.8405, 0.6654, 0.8106, 0.6263, 0.8179, 0.5956, 0.8422, 0.5916, 0.8138, 0.6913, 0.8506, 0.648, 0.8405, 0.7065, 0.8337, 0.648, 0.8405, 0.5956, 0.8422, 0.6263, 0.8179, 0.5479, 0.8219, 0.5708, 0.7855, 0.5916, 0.8138, 0.7465, 0.439, 0.7402, 0.4087, 0.7809, 0.4315, 0.781, 0.7455, 0.7666, 0.7116, 0.788, 0.6242, 0.788, 0.6242, 0.7694, 0.586, 0.7857, 0.492, 0.7809, 0.4315, 0.7402, 0.4087, 0.7764, 0.3492, 0.788, 0.6242, 0.7666, 0.7116, 0.7694, 0.586, 0.7857, 0.492, 0.7419, 0.533, 0.7465, 0.439, 0.7179, 0.5999, 0.7419, 0.533, 0.7694, 0.586, 0.7208, 0.4333, 0.7402, 0.4087, 0.7465, 0.439, 0.7257, 0.7388, 0.7179, 0.5999, 0.7694, 0.586, 0.7419, 0.533, 0.7208, 0.4333, 0.7465, 0.439, 0.7179, 0.5999, 0.7052, 0.481, 0.7419, 0.533, 0.7257, 0.7388, 0.69, 0.7714, 0.6733, 0.6589, 0.6733, 0.6589, 0.6603, 0.5458, 0.7179, 0.5999, 0.6733, 0.6589, 0.6332, 0.6293, 0.6603, 0.5458, 0.7208, 0.4333, 0.6441, 0.4346, 0.7139, 0.3745, 0.6332, 0.6293, 0.6176, 0.6746, 0.608, 0.5243, 0.608, 0.5243, 0.6441, 0.4346, 0.6603, 0.5458, 0.6176, 0.6746, 0.5762, 0.6208, 0.608, 0.5243, 0.6985, 0.2729, 0.6316, 0.3162, 0.6408, 0.3356, 0.5325, 0.5685, 0.5655, 0.5067, 0.5762, 0.6208, 0.5104, 0.4917, 0.4892, 0.4835, 0.5005, 0.4389, 0.5352, 0.4872, 0.533, 0.5422, 0.5104, 0.4917, 0.5529, 0.5083, 0.5325, 0.5685, 0.5661, 0.6132, 0.5352, 0.4872, 0.5104, 0.4917, 0.5232, 0.4388, 0.5325, 0.5685, 0.5411, 0.4321, 0.5655, 0.5067, 0.5352, 0.4872, 0.5232, 0.4388, 0.5519, 0.4177, 0.5352, 0.4872, 0.5519, 0.4177, 0.5529, 0.5083, 0.5232, 0.4388, 0.521, 0.364, 0.5519, 0.4177, 0.4922, 0.3869, 0.5009, 0.3221, 0.521, 0.364, 0.5411, 0.4321, 0.5519, 0.4177, 0.5559, 0.3726, 0.592, 0.3695, 0.5559, 0.3726, 0.5706, 0.3315, 0.521, 0.364, 0.5009, 0.3221, 0.5398, 0.3265, 0.5559, 0.3726, 0.5398, 0.3265, 0.5706, 0.3315, 0.485, 0.3083, 0.5155, 0.2555, 0.5009, 0.3221, 0.5009, 0.3221, 0.5155, 0.2555, 0.5484, 0.2765, 0.6316, 0.3162, 0.5865, 0.3413, 0.6408, 0.3356, 0.5706, 0.3315, 0.6167, 0.3045, 0.592, 0.3695, 0.592, 0.3695, 0.6408, 0.3356, 0.5865, 0.3413, 0.5651, 0.1658, 0.58, 0.2329, 0.5155, 0.2555, 0.4627, 0.6402, 0.4699, 0.676, 0.4423, 0.6556, 0.4814, 0.5384, 0.4585, 0.5755, 0.4601, 0.5368, 0.4892, 0.4835, 0.5022, 0.5202, 0.4814, 0.5384, 0.5022, 0.5202, 0.494, 0.5612, 0.4814, 0.5384, 0.5104, 0.4917, 0.5152, 0.516, 0.4892, 0.4835, 0.494, 0.5612, 0.5194, 0.6168, 0.4879, 0.5979, 0.4879, 0.5979, 0.5194, 0.6168, 0.5076, 0.6432, 0.5076, 0.6432, 0.5005, 0.6801, 0.4788, 0.6255, 0.4699, 0.676, 0.5005, 0.6801, 0.498, 0.7083, 0.5022, 0.5202, 0.5237, 0.5942, 0.494, 0.5612, 0.5104, 0.4917, 0.533, 0.5422, 0.5152, 0.516, 0.5237, 0.5942, 0.5194, 0.6168, 0.494, 0.5612, 0.533, 0.5422, 0.5022, 0.5202, 0.5152, 0.516, 0.533, 0.5422, 0.5237, 0.5942, 0.5022, 0.5202, 0.5194, 0.6168, 0.5237, 0.5942, 0.5368, 0.6398, 0.533, 0.5422, 0.5529, 0.5083, 0.5508, 0.5606, 0.5237, 0.5942, 0.5457, 0.6163, 0.5368, 0.6398, 0.5368, 0.6398, 0.5404, 0.6681, 0.52, 0.6691, 0.5457, 0.6163, 0.5508, 0.5606, 0.5661, 0.6132, 0.5005, 0.6801, 0.5396, 0.711, 0.5171, 0.7288, 0.5465, 0.6903, 0.52, 0.6691, 0.5404, 0.6681, 0.52, 0.6691, 0.5396, 0.711, 0.5005, 0.6801, 0.5465, 0.6903, 0.5396, 0.711, 0.52, 0.6691, 0.476, 0.4568, 0.4439, 0.4877, 0.4486, 0.4519, 0.3966, 0.4157, 0.4054, 0.4489, 0.3841, 0.4409, 0.476, 0.4568, 0.4627, 0.5103, 0.4439, 0.4877, 0.4486, 0.4519, 0.4439, 0.4877, 0.4267, 0.4758, 0.4315, 0.4283, 0.4267, 0.4758, 0.4054, 0.4489, 0.412, 0.494, 0.4267, 0.4758, 0.4302, 0.5139, 0.4054, 0.4489, 0.412, 0.494, 0.3897, 0.4785, 0.4054, 0.4489, 0.3897, 0.4785, 0.3841, 0.4409, 0.4439, 0.4877, 0.4627, 0.5103, 0.4455, 0.5361, 0.4439, 0.4877, 0.4455, 0.5361, 0.4302, 0.5139, 0.4111, 0.534, 0.4004, 0.5409, 0.3897, 0.4785, 0.4004, 0.5409, 0.3793, 0.4947, 0.3897, 0.4785, 0.4455, 0.5361, 0.4384, 0.5828, 0.4234, 0.5411, 0.4302, 0.5139, 0.4234, 0.5411, 0.4111, 0.534, 0.4384, 0.5828, 0.4455, 0.5361, 0.4585, 0.5755, 0.4384, 0.5828, 0.4249, 0.5906, 0.4234, 0.5411, 0.4625, 0.6076, 0.4627, 0.6402, 0.4473, 0.6302, 0.4384, 0.5828, 0.4423, 0.6556, 0.4249, 0.5906, 0.4249, 0.5906, 0.4423, 0.6556, 0.4258, 0.6458, 0.4627, 0.6402, 0.4423, 0.6556, 0.4473, 0.6302, 0.5155, 0.2555, 0.4903, 0.1926, 0.5651, 0.1658, 0.476, 0.4568, 0.4687, 0.4076, 0.5005, 0.4389, 0.485, 0.3083, 0.4777, 0.2656, 0.5155, 0.2555, 0.4652, 0.3699, 0.4673, 0.293, 0.485, 0.3083, 0.4673, 0.293, 0.4777, 0.2656, 0.485, 0.3083, 0.4652, 0.3699, 0.4436, 0.3738, 0.4318, 0.3108, 0.4652, 0.3699, 0.4318, 0.3108, 0.4673, 0.293, 0.4486, 0.4519, 0.4652, 0.3699, 0.4687, 0.4076, 0.4295, 0.3958, 0.4652, 0.3699, 0.4486, 0.4519, 0.4331, 0.3541, 0.4318, 0.3108, 0.4436, 0.3738, 0.4486, 0.4519, 0.4315, 0.4283, 0.4295, 0.3958, 0.4054, 0.4489, 0.4295, 0.3958, 0.4315, 0.4283, 0.4393, 0.2781, 0.4054, 0.2508, 0.445, 0.2237, 0.4054, 0.2508, 0.3673, 0.2099, 0.445, 0.2237, 0.4054, 0.4489, 0.3966, 0.4157, 0.4295, 0.3958, 0.3748, 0.3022, 0.3643, 0.2535, 0.4054, 0.2508, 0.3363, 0.3943, 0.3618, 0.3874, 0.3519, 0.4222, 0.3133, 0.4568, 0.3141, 0.3966, 0.3363, 0.3943, 0.3841, 0.4409, 0.3618, 0.3874, 0.3993, 0.3773, 0.3618, 0.3874, 0.3803, 0.3388, 0.3993, 0.3773, 0.3363, 0.3943, 0.3141, 0.3966, 0.3297, 0.3491, 0.2865, 0.4028, 0.2805, 0.3668, 0.3065, 0.3457, 0.2805, 0.3668, 0.2541, 0.3779, 0.2872, 0.3331, 0.2865, 0.4028, 0.2541, 0.3779, 0.2805, 0.3668, 0.3141, 0.3966, 0.3065, 0.3457, 0.3297, 0.3491, 0.3065, 0.3457, 0.2805, 0.3668, 0.2872, 0.3331, 0.3606, 0.3472, 0.3467, 0.289, 0.3748, 0.3022, 0.2541, 0.3779, 0.2362, 0.3712, 0.2472, 0.33, 0.3065, 0.3457, 0.3296, 0.2912, 0.3297, 0.3491, 0.2541, 0.3779, 0.2472, 0.33, 0.2872, 0.3331, 0.3297, 0.3491, 0.3296, 0.2912, 0.3467, 0.289, 0.2976, 0.2904, 0.2593, 0.3015, 0.2639, 0.2399, 0.3065, 0.3457, 0.2976, 0.2904, 0.3296, 0.2912, 0.3296, 0.2912, 0.2976, 0.2904, 0.316, 0.2582, 0.3748, 0.3022, 0.3467, 0.289, 0.3643, 0.2535, 0.3296, 0.2912, 0.316, 0.2582, 0.3467, 0.289, 0.2593, 0.3015, 0.2439, 0.2847, 0.2639, 0.2399, 0.2639, 0.2399, 0.316, 0.2582, 0.2976, 0.2904, 0.316, 0.2582, 0.3153, 0.2284, 0.3467, 0.289, 0.3643, 0.2535, 0.3467, 0.289, 0.3153, 0.2284, 0.2439, 0.2847, 0.2181, 0.2635, 0.2639, 0.2399, 0.2639, 0.2399, 0.3153, 0.2284, 0.316, 0.2582, 0.2814, 0.4982, 0.3074, 0.5238, 0.2709, 0.544, 0.2709, 0.544, 0.3074, 0.5238, 0.2925, 0.5686, 0.2822, 0.4387, 0.3133, 0.4568, 0.2814, 0.4982, 0.3064, 0.5863, 0.321, 0.6054, 0.2942, 0.6185, 0.2814, 0.4982, 0.3133, 0.4568, 0.3074, 0.5238, 0.3286, 0.5757, 0.3064, 0.5863, 0.313, 0.538, 0.3133, 0.4568, 0.3268, 0.4883, 0.3074, 0.5238, 0.3074, 0.5238, 0.3268, 0.4883, 0.313, 0.538, 0.3064, 0.5863, 0.3286, 0.5757, 0.321, 0.6054, 0.321, 0.6054, 0.3286, 0.5757, 0.3322, 0.62, 0.3133, 0.4568, 0.3437, 0.5035, 0.3268, 0.4883, 0.3418, 0.5638, 0.313, 0.538, 0.3437, 0.5035, 0.3519, 0.4222, 0.3573, 0.4617, 0.3133, 0.4568, 0.3573, 0.4617, 0.3781, 0.5303, 0.3437, 0.5035, 0.3519, 0.4222, 0.3841, 0.4409, 0.3573, 0.4617, 0.3924, 0.5854, 0.4011, 0.6279, 0.3559, 0.6044, 0.3841, 0.4409, 0.3897, 0.4785, 0.3573, 0.4617, 0.3793, 0.4947, 0.4004, 0.5409, 0.3781, 0.5303, 0.4004, 0.5409, 0.3994, 0.575, 0.3924, 0.5854, 0.2822, 0.4387, 0.2814, 0.4982, 0.2629, 0.4705, 0.1708, 0.5723, 0.189, 0.5605, 0.1838, 0.6017, 0.2411, 0.5331, 0.243, 0.5681, 0.2235, 0.5183, 0.2411, 0.5331, 0.2709, 0.544, 0.243, 0.5681, 0.2271, 0.5962, 0.1838, 0.6017, 0.189, 0.5605, 0.2271, 0.5962, 0.2136, 0.6377, 0.1838, 0.6017, 0.2709, 0.544, 0.2925, 0.5686, 0.2657, 0.585, 0.2271, 0.5962, 0.2497, 0.6072, 0.2343, 0.6219, 0.2657, 0.585, 0.2497, 0.6072, 0.243, 0.5681, 0.2657, 0.585, 0.2652, 0.6126, 0.2497, 0.6072, 0.1838, 0.6017, 0.2136, 0.6377, 0.1748, 0.6453, 0.2925, 0.5686, 0.3064, 0.5863, 0.2845, 0.5945, 0.2845, 0.5945, 0.2942, 0.6185, 0.2657, 0.585, 0.2942, 0.6185, 0.2652, 0.6126, 0.2657, 0.585, 0.2652, 0.6126, 0.2631, 0.6506, 0.2485, 0.6483, 0.2136, 0.6377, 0.2335, 0.6563, 0.2247, 0.6818, 0.2942, 0.6185, 0.2855, 0.6511, 0.2652, 0.6126, 0.2631, 0.6506, 0.2887, 0.6819, 0.2485, 0.6483, 0.2942, 0.6185, 0.315, 0.6383, 0.2855, 0.6511, 0.2593, 0.3015, 0.2472, 0.33, 0.2152, 0.3349, 0.2486, 0.6888, 0.2335, 0.6563, 0.2485, 0.6483, 0.2887, 0.6819, 0.2486, 0.6888, 0.2485, 0.6483, 0.2486, 0.6888, 0.2247, 0.6818, 0.2335, 0.6563, 0.2362, 0.3712, 0.2152, 0.3349, 0.2472, 0.33, 0.2152, 0.3349, 0.1882, 0.2772, 0.2181, 0.2635, 0.2629, 0.4705, 0.2351, 0.4396, 0.2509, 0.4333, 0.2152, 0.3349, 0.1785, 0.3305, 0.1882, 0.2772, 0.2541, 0.3779, 0.2351, 0.4396, 0.2169, 0.4091, 0.2629, 0.4705, 0.2411, 0.5331, 0.2351, 0.4396, 0.2351, 0.4396, 0.2227, 0.4612, 0.2169, 0.4091, 0.2362, 0.3712, 0.2169, 0.4091, 0.2057, 0.3848, 0.2411, 0.5331, 0.2235, 0.5183, 0.2227, 0.4612, 0.2235, 0.5183, 0.2074, 0.484, 0.2227, 0.4612, 0.2074, 0.484, 0.1898, 0.4944, 0.1997, 0.4527, 0.1767, 0.4524, 0.1997, 0.4527, 0.1898, 0.4944, 0.2074, 0.484, 0.2014, 0.5431, 0.1898, 0.4944, 0.1767, 0.4524, 0.1535, 0.4214, 0.1772, 0.4136, 0.2014, 0.5431, 0.189, 0.5605, 0.1699, 0.5231, 0.1772, 0.4136, 0.1535, 0.4214, 0.1379, 0.3739, 0.1535, 0.4214, 0.1219, 0.3772, 0.1379, 0.3739, 0.1708, 0.5723, 0.1699, 0.5231, 0.189, 0.5605, 0.8018, 0.3299, 0.8084, 0.3919, 0.7764, 0.3492, 0.7764, 0.3492, 0.8084, 0.3919, 0.7809, 0.4315, 0.8299, 0.3077, 0.8018, 0.3299, 0.7849, 0.2924, 0.8299, 0.3077, 0.8349, 0.3689, 0.8018, 0.3299, 0.8299, 0.3077, 0.8475, 0.3313, 0.8349, 0.3689, 0.8286, 0.4052, 0.826, 0.4388, 0.8084, 0.3919, 0.03895, 0.2882, 0.008411, 0.3443, 0.01348, 0.2674, 0.886, 0.3443, 0.866, 0.3715, 0.8475, 0.3313, 0.8286, 0.4052, 0.843, 0.452, 0.826, 0.4388, 0.866, 0.3715, 0.8571, 0.4256, 0.8349, 0.3689, 0.008411, 0.3443, 0.03065, 0.3605, 0.0314, 0.4023, 0.843, 0.452, 0.8455, 0.4841, 0.826, 0.4388, 0.8571, 0.4256, 0.8455, 0.4841, 0.843, 0.452, 0.0314, 0.4023, 0.01721, 0.4374, 0.008411, 0.3443, 0.8948, 0.4374, 0.8723, 0.4401, 0.866, 0.3715, 0.8948, 0.4374, 0.8873, 0.478, 0.8723, 0.4401, 0.0314, 0.4023, 0.04304, 0.4336, 0.01721, 0.4374, 0.04304, 0.4336, 0.0287, 0.4768, 0.01721, 0.4374, 0.8724, 0.5076, 0.858, 0.5163, 0.8603, 0.4664, 0.8635, 0.1502, 0.9206, 0.1858, 0.8647, 0.2312, 0.5773, 0.1219, 0.6829, 0.1289, 0.6379, 0.1875, 0.6379, 0.1875, 0.6035, 0.2146, 0.5651, 0.1658, 0.6829, 0.1289, 0.7097, 0.1678, 0.6379, 0.1875, 0.8647, 0.2312, 0.8262, 0.2508, 0.8094, 0.2057, 0.8094, 0.2057, 0.7745, 0.2296, 0.7097, 0.1678, 0.6379, 0.1875, 0.7063, 0.2339, 0.6553, 0.2608, 0.6035, 0.2146, 0.6553, 0.2608, 0.5993, 0.2712, 0.7745, 0.2296, 0.7546, 0.3042, 0.7219, 0.2716, 0.7745, 0.2296, 0.7219, 0.2716, 0.7063, 0.2339, 0.6553, 0.2608, 0.6167, 0.3045, 0.5993, 0.2712, 0.7849, 0.2924, 0.7764, 0.3492, 0.7546, 0.3042, 0.6553, 0.2608, 0.6408, 0.3356, 0.6167, 0.3045, 0.6553, 0.2608, 0.6787, 0.2799, 0.6408, 0.3356, 0.7546, 0.3042, 0.7188, 0.3367, 0.7219, 0.2716, 0.6985, 0.2729, 0.6408, 0.3356, 0.6787, 0.2799, 0.7546, 0.3042, 0.7764, 0.3492, 0.7188, 0.3367, 0.1183, 0.193, 0.09398, 0.1734, 0.1644, 0.2096, 0.229, 0.1774, 0.2112, 0.2246, 0.1644, 0.2096, 0.09398, 0.1734, 0.1284, 0.1372, 0.229, 0.1774, 0.8762, 0.114, 0.9339, 0.07499, 0.7954, 0.09975, 0.8762, 0.114, 0.6829, 0.1289, 0.6398, 0.1031, 0.229, 0.1774, 0.267, 0.1124, 0.2478, 0.1627, 0.6398, 0.1031, 0.9839, 0.04305, 0.8762, 0.114, 0.6398, 0.1031, 0.5773, 0.1219, 0.9839, 0.04305, 0.2764, 0.1899, 0.3153, 0.2284, 0.2639, 0.2399, 0.2478, 0.1627, 0.267, 0.1124, 0.318, 0.147, 0.6829, 0.1289, 0.5773, 0.1219, 0.6398, 0.1031, 0.317, 0.08045, 0.3778, 0.1231, 0.267, 0.1124, 0.318, 0.147, 0.3355, 0.2032, 0.2764, 0.1899, 0.318, 0.147, 0.4238, 0.1468, 0.3355, 0.2032, 0.4238, 0.1468, 0.3673, 0.2099, 0.3355, 0.2032, 0.3673, 0.2099, 0.3643, 0.2535, 0.3355, 0.2032, 0.03895, 0.2882, 0.01348, 0.2674, 0.06858, 0.2614, 0.4903, 0.1926, 0.4249, 0.1842, 0.4238, 0.1468, 0.8647, 0.2312, 0.9206, 0.1858, 0.9313, 0.224, 0.0314, 0.4023, 0.04708, 0.3511, 0.0645, 0.4315, 0.0314, 0.4023, 0.0645, 0.4315, 0.04304, 0.4336, 0.04708, 0.3511, 0.06276, 0.3267, 0.08748, 0.3825, 0.05372, 0.224, 0.09398, 0.1734, 0.1183, 0.193, 0.03895, 0.2882, 0.06858, 0.2614, 0.06276, 0.3267, 0.04708, 0.3511, 0.07993, 0.4215, 0.0645, 0.4315, 0.06276, 0.3267, 0.06858, 0.2614, 0.1031, 0.3149, 0.04708, 0.3511, 0.08748, 0.3825, 0.07993, 0.4215, 0.07993, 0.4215, 0.08748, 0.3825, 0.09845, 0.4168, 0.1007, 0.2493, 0.1031, 0.3149, 0.06858, 0.2614, 0.06276, 0.3267, 0.1031, 0.3149, 0.08748, 0.3825, 0.08748, 0.3825, 0.09888, 0.3542, 0.1219, 0.3772, 0.1183, 0.193, 0.1342, 0.2491, 0.1007, 0.2493, 0.1183, 0.193, 0.1644, 0.2096, 0.1342, 0.2491, 0.1031, 0.3149, 0.1512, 0.3483, 0.1379, 0.3739, 0.1644, 0.2096, 0.1882, 0.2772, 0.1594, 0.2799, 0.1398, 0.2947, 0.1785, 0.3305, 0.1512, 0.3483, 0.1594, 0.2799, 0.1882, 0.2772, 0.1785, 0.3305, 0.5145, 0.9333, 0.4968, 0.8826, 0.5915, 0.8905, 0.5915, 0.8905, 0.4968, 0.8826, 0.5542, 0.8583, 0.5915, 0.8905, 0.5542, 0.8583, 0.5956, 0.8422, 0.4344, 0.8829, 0.3954, 0.8514, 0.4595, 0.8312, 0.4968, 0.8826, 0.4595, 0.8312, 0.5042, 0.832, 0.4595, 0.8312, 0.4394, 0.8155, 0.4612, 0.7917, 0.4595, 0.8312, 0.4612, 0.7917, 0.5038, 0.8103, 0.4595, 0.8312, 0.5038, 0.8103, 0.5042, 0.832, 0.5956, 0.8422, 0.5479, 0.8219, 0.5916, 0.8138, 0.5038, 0.8103, 0.4715, 0.7805, 0.4918, 0.7759, 0.5542, 0.8583, 0.5038, 0.8103, 0.5479, 0.8219, 0.5479, 0.8219, 0.56, 0.7542, 0.5708, 0.7855, 0.4612, 0.7917, 0.4638, 0.7298, 0.4715, 0.7805, 0.4715, 0.7805, 0.4874, 0.7379, 0.4918, 0.7759, 0.4715, 0.7805, 0.4638, 0.7298, 0.4874, 0.7379, 0.5191, 0.7826, 0.5171, 0.7288, 0.5438, 0.7405, 0.5191, 0.7826, 0.4874, 0.7379, 0.5171, 0.7288, 0.4874, 0.7379, 0.498, 0.7083, 0.5171, 0.7288, 0.4638, 0.7298, 0.4746, 0.6947, 0.498, 0.7083, 0.1018, 0.8229, 0.06994, 0.8228, 0.08972, 0.7939, 0.3016, 0.8797, 0.2514, 0.9283, 0.2285, 0.8535, 0.2514, 0.9283, 0.1791, 0.8988, 0.2285, 0.8535, 0.3786, 0.908, 0.2514, 0.9283, 0.3016, 0.8797, 0.1791, 0.8988, 0.1177, 0.8686, 0.1521, 0.8615, 0.4344, 0.8829, 0.3786, 0.908, 0.3016, 0.8797, 0.07514, 0.8604, 0.06994, 0.8228, 0.1018, 0.8229, 0.1177, 0.8686, 0.1791, 0.8988, 0.02756, 0.8754, 0.02756, 0.8754, 0.07514, 0.8604, 0.1177, 0.8686, 0.07514, 0.8604, 0.02939, 0.8444, 0.06994, 0.8228, 0.4968, 0.8826, 0.3786, 0.908, 0.4344, 0.8829, 0.4968, 0.8826, 0.5145, 0.9333, 0.3786, 0.908, 0.5145, 0.9333, 0.2514, 0.9283, 0.3786, 0.908, 0.5145, 0.9333, 0.7414, 0.9678, 0.9852, 0.9874, 0.5145, 0.9333, 0.5915, 0.8905, 0.7046, 0.9078, 0.7414, 0.9678, 0.852, 0.8733, 0.9051, 0.8754, 0.7941, 0.8711, 0.852, 0.8733, 0.7414, 0.9678, 0.852, 0.8733, 0.8522, 0.8383, 0.9051, 0.8754, 0.7941, 0.8711, 0.8522, 0.8383, 0.852, 0.8733, 0.8522, 0.8383, 0.8705, 0.8076, 0.8885, 0.8075, 0.7046, 0.9078, 0.7536, 0.8586, 0.7941, 0.8711, 0.6913, 0.8506, 0.7536, 0.8586, 0.7046, 0.9078, 0.7941, 0.8711, 0.7966, 0.8158, 0.8522, 0.8383, 0.7966, 0.8158, 0.832, 0.8174, 0.8522, 0.8383, 0.3954, 0.8514, 0.34, 0.853, 0.3282, 0.7858, 0.2895, 0.7468, 0.3282, 0.7858, 0.2802, 0.7703, 0.3234, 0.6845, 0.2887, 0.6819, 0.2855, 0.6511, 0.3051, 0.7036, 0.2821, 0.7117, 0.2887, 0.6819, 0.3051, 0.7036, 0.2895, 0.7468, 0.2821, 0.7117, 0.34, 0.853, 0.2568, 0.8345, 0.2802, 0.7703, 0.2821, 0.7117, 0.2895, 0.7468, 0.2562, 0.7096, 0.3016, 0.8797, 0.2285, 0.8535, 0.2568, 0.8345, 0.259, 0.7375, 0.2562, 0.7096, 0.2895, 0.7468, 0.2568, 0.8345, 0.259, 0.7375, 0.2802, 0.7703, 0.2821, 0.7117, 0.2562, 0.7096, 0.2486, 0.6888, 0.1791, 0.8988, 0.1521, 0.8615, 0.2285, 0.8535, 0.259, 0.7375, 0.241, 0.7391, 0.2562, 0.7096, 0.2285, 0.8535, 0.1521, 0.8615, 0.1758, 0.8334, 0.2562, 0.7096, 0.241, 0.7391, 0.2486, 0.6888, 0.2361, 0.797, 0.1832, 0.782, 0.1987, 0.7728, 0.1521, 0.8615, 0.1177, 0.8686, 0.1383, 0.8242, 0.241, 0.7391, 0.2159, 0.7128, 0.2486, 0.6888, 0.1383, 0.8242, 0.1832, 0.782, 0.1758, 0.8334, 0.1177, 0.8686, 0.1018, 0.8229, 0.1383, 0.8242, 0.1832, 0.782, 0.1383, 0.8242, 0.1218, 0.7941, 0.1881, 0.6903, 0.2159, 0.7128, 0.1701, 0.7342, 0.1018, 0.8229, 0.08972, 0.7939, 0.1218, 0.7941, 0.1987, 0.7728, 0.1832, 0.782, 0.1701, 0.7342, 0.4261, 0.7972, 0.4045, 0.7458, 0.4306, 0.7564, 0.4346, 0.6887, 0.4258, 0.6458, 0.4423, 0.6556, 0.3954, 0.8514, 0.3282, 0.7858, 0.3957, 0.8107, 0.4045, 0.7458, 0.4208, 0.7214, 0.4306, 0.7564, 0.3282, 0.7858, 0.3803, 0.7782, 0.3957, 0.8107, 0.33, 0.7462, 0.3955, 0.7296, 0.3803, 0.7782, 0.4045, 0.7458, 0.3955, 0.7296, 0.4208, 0.7214, 0.3955, 0.7296, 0.3693, 0.6643, 0.4208, 0.7214, 0.4208, 0.7214, 0.3693, 0.6643, 0.4185, 0.6673, 0.33, 0.7462, 0.3444, 0.6979, 0.3955, 0.7296, 0.3693, 0.6643, 0.4011, 0.6279, 0.4185, 0.6673, 0.3955, 0.7296, 0.3444, 0.6979, 0.3693, 0.6643, 0.3444, 0.6979, 0.3453, 0.6579, 0.3693, 0.6643, 0.3684, 0.638, 0.3693, 0.6643, 0.3453, 0.6579, 0.3234, 0.6845, 0.3453, 0.6579, 0.3444, 0.6979, 0.4011, 0.6279, 0.4095, 0.5864, 0.4101, 0.6166, 0.3684, 0.638, 0.3559, 0.6044, 0.4011, 0.6279, 0.3684, 0.638, 0.3453, 0.6579, 0.3559, 0.6044, 0.3234, 0.6845, 0.3322, 0.62, 0.3453, 0.6579, 0.315, 0.6383, 0.3322, 0.62, 0.3234, 0.6845, 0.3322, 0.62, 0.3559, 0.6044, 0.3453, 0.6579, 0.1235, 0.4234, 0.1247, 0.4633, 0.1032, 0.4674, 0.07787, 0.4854, 0.0645, 0.4315, 0.07993, 0.4215, 0.1832, 0.782, 0.1421, 0.754, 0.1701, 0.7342, 0.1673, 0.6991, 0.1881, 0.6903, 0.1701, 0.7342, 0.1748, 0.6453, 0.1607, 0.6114, 0.1838, 0.6017, 0.05375, 0.6915, 0.08215, 0.6996, 0.06605, 0.7245, 0.0287, 0.4768, 0.05352, 0.4618, 0.04851, 0.5144, 0.01721, 0.4374, 0.0287, 0.4768, 0.009708, 0.478, 0.7864, 0.7047, 0.7833, 0.6316, 0.7962, 0.6402, 0.7804, 0.683, 0.8591, 0.6407, 0.8839, 0.6513, 0.8658, 0.6681, 0.3297, 0.3491, 0.3606, 0.3472, 0.3618, 0.3874, 0.3363, 0.3943, 0.8296, 0.5812, 0.8178, 0.6347, 0.8079, 0.6096, 0.8084, 0.3919, 0.7982, 0.4497, 0.7809, 0.4315, 0.8106, 0.7085, 0.7989, 0.6791, 0.8218, 0.6589, 0.8538, 0.7667, 0.832, 0.8174, 0.8193, 0.7725, 0.69, 0.7714, 0.7338, 0.7874, 0.7069, 0.822, 0.6249, 0.7264, 0.5927, 0.7295, 0.6246, 0.7545, 0.5661, 0.6132, 0.5903, 0.6801, 0.565, 0.651, 0.9058, 0.6194, 0.8809, 0.6159, 0.8833, 0.5898, 0.907, 0.5898, 0.5709, 0.7332, 0.5903, 0.6801, 0.5929, 0.7638, 0.6263, 0.8179, 0.6552, 0.8003, 0.6654, 0.8106, 0.5396, 0.711, 0.56, 0.7542, 0.5438, 0.7405, 0.6985, 0.2729, 0.7139, 0.3745, 0.6441, 0.4346, 0.6985, 0.2729, 0.6441, 0.4346, 0.6316, 0.3162, 0.6316, 0.3162, 0.6441, 0.4346, 0.6067, 0.4267, 0.5005, 0.4389, 0.4922, 0.3869, 0.5232, 0.4388, 0.5398, 0.3265, 0.5009, 0.3221, 0.5484, 0.2765, 0.5398, 0.3265, 0.5484, 0.2765, 0.5706, 0.3315, 0.4699, 0.676, 0.4788, 0.6255, 0.5005, 0.6801, 0.4652, 0.3699, 0.4922, 0.3869, 0.4687, 0.4076, 0.4318, 0.3108, 0.4331, 0.3541, 0.4057, 0.3144, 0.4054, 0.2508, 0.4057, 0.3144, 0.3748, 0.3022, 0.3673, 0.2099, 0.4054, 0.2508, 0.3643, 0.2535, 0.3141, 0.3966, 0.2865, 0.4028, 0.3065, 0.3457, 0.3418, 0.5638, 0.3559, 0.6044, 0.3322, 0.62, 0.3286, 0.5757, 0.2942, 0.6185, 0.2845, 0.5945, 0.3064, 0.5863, 0.7219, 0.2716, 0.6985, 0.2729, 0.6787, 0.2799, 0.7063, 0.2339, 0.3793, 0.4947, 0.3573, 0.4617, 0.3897, 0.4785, 0.2652, 0.6126, 0.2855, 0.6511, 0.2631, 0.6506, 0.1772, 0.4136, 0.2057, 0.3848, 0.1997, 0.4527, 0.1767, 0.4524, 0.1772, 0.4136, 0.1997, 0.4527, 0.8299, 0.3077, 0.8636, 0.29, 0.8475, 0.3313, 0.7063, 0.2339, 0.7097, 0.1678, 0.7745, 0.2296, 0.2181, 0.2635, 0.1882, 0.2772, 0.2112, 0.2246, 0.2181, 0.2635, 0.2112, 0.2246, 0.2639, 0.2399, 0.9339, 0.07499, 0.8762, 0.114, 0.9839, 0.04305, 0.317, 0.08045, 0.5773, 0.1219, 0.3778, 0.1231, 0.06858, 0.2614, 0.01348, 0.2674, 0.05372, 0.224, 0.08748, 0.3825, 0.1031, 0.3149, 0.09888, 0.3542, 0.08748, 0.3825, 0.1219, 0.3772, 0.1235, 0.4234, 0.1219, 0.3772, 0.1031, 0.3149, 0.1379, 0.3739, 0.5542, 0.8583, 0.5042, 0.832, 0.5038, 0.8103, 0.4638, 0.7298, 0.4208, 0.7214, 0.4528, 0.7019, 0.56, 0.7542, 0.5191, 0.7826, 0.5438, 0.7405, 0.4746, 0.6947, 0.4638, 0.7298, 0.4528, 0.7019, 0.7414, 0.9678, 0.5145, 0.9333, 0.7046, 0.9078, 0.8885, 0.8075, 0.907, 0.8444, 0.8522, 0.8383, 0.7046, 0.9078, 0.6651, 0.8808, 0.6913, 0.8506, 0.2568, 0.8345, 0.2285, 0.8535, 0.2361, 0.797, 0.2247, 0.6818, 0.2486, 0.6888, 0.2159, 0.7128, 0.3693, 0.6643, 0.3684, 0.638, 0.4011, 0.6279])
me_cube_001.materials.append(mat_material_001)
me_cube_001.use_remesh_preserve_volume = False
me_cube_001.use_remesh_preserve_attributes = False
me_cube_001.use_mirror_vertex_groups = False
me_cube_001.update()

# ---- objects
ob_cube = bpy.data.objects.new('Cube', me_cube_001)
ob_camera = bpy.data.objects.new('Camera', cam_camera)

# ---- transforms, parenting, visibility, modifiers, constraints
ob_cube.location = (0.0, 0.0, 0.0)
ob_cube.scale = (1.152, 1.152, 1.152)
ob_cube.lineart.crease_threshold = 0.0
ob_camera.location = (7.481, -6.508, 5.344)
ob_camera.rotation_euler = (1.109, 0.0, 0.8149)
ob_camera.lock_rotations_4d = False
ob_camera.empty_display_type = 'ARROWS'
ob_camera.color = (0.0, 0.0, 0.0, 0.0)
ob_camera.display_type = 'WIRE'
ob_camera.lineart.crease_threshold = 0.0

# ---- collection membership
col_collection_1.objects.link(ob_cube)
col_collection_1.objects.link(ob_camera)

# ---- scene / render settings (as saved in the file)
scene.camera = ob_camera
scene.frame_start = 1; scene.frame_end = 250; scene.frame_set(1)
scene.render.engine = 'CYCLES'
scene.render.resolution_percentage = 50
scene.render.dither_intensity = 0.0
scene.cycles.use_denoising = False
scene.cycles.samples = 128
scene.cycles.sampling_pattern = 'TABULATED_SOBOL'
scene.cycles.light_sampling_threshold = 0.0
scene.cycles.use_adaptive_sampling = False
scene.cycles.use_light_tree = False
scene.cycles.blur_glossy = 0.0
scene.cycles.sample_clamp_indirect = 0.0
scene.view_settings.view_transform = 'Standard'
bpy.context.view_layer.update()

# ---- added for rendering (the .blend has no usable light): sun
light_auto_sun = bpy.data.lights.new('AutoSun', 'SUN')
light_auto_sun.energy = 3.0
light_auto_sun.angle = 0.0523599
ob_auto_sun = bpy.data.objects.new('AutoSun', light_auto_sun)
scene.collection.objects.link(ob_auto_sun)
ob_auto_sun.rotation_euler = (0.872665, 0.174533, 0.523599)
bpy.context.view_layer.update()
